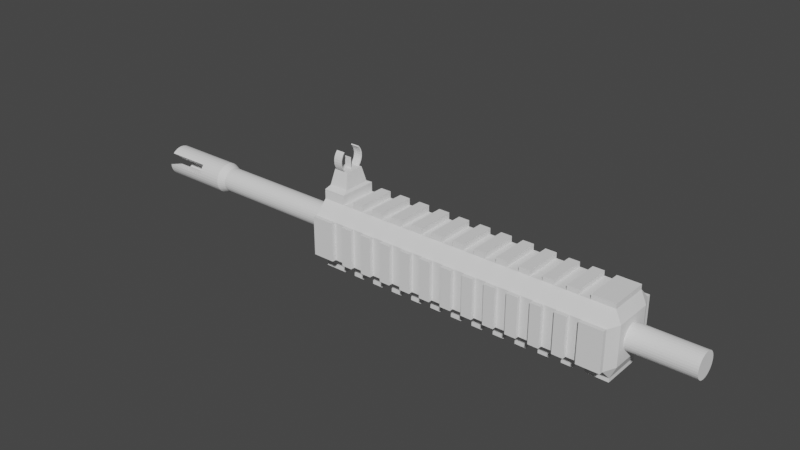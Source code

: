 # Source: M416.blend  (saved by Blender 2.93.21; exported with 4.5.12 LTS)
import bpy
from mathutils import Matrix  # noqa: F401  (used for matrix-valued properties, if any)

bpy.ops.wm.read_factory_settings(use_empty=True)
scene = bpy.context.scene
scene.name = 'Scene'

# ---- collections
col_collection = bpy.data.collections.new('Collection'); scene.collection.children.link(col_collection)

# ---- world
world_world = bpy.data.worlds.new('World'); scene.world = world_world
world_world.use_nodes = True; world_world.node_tree.nodes.clear()
_N = world_world.node_tree.nodes; _L = world_world.node_tree.links
n0 = _N.new('ShaderNodeOutputWorld'); n0.name = 'World Output'; n0.location = (300, 300)
n1 = _N.new('ShaderNodeBackground'); n1.name = 'Background'; n1.location = (10, 300)
n1.inputs[0].default_value = (0.05088, 0.05088, 0.05088, 1.0)
_L.new(n1.outputs[0], n0.inputs[0])
n0.is_active_output = True
world_world.color = (0.05088, 0.05088, 0.05088)
world_world.use_sun_shadow = False
world_world.sun_shadow_jitter_overblur = 0.0

# ---- meshes
me_cylinder = bpy.data.meshes.new('Cylinder')
me_cylinder.from_pydata([(0.0, 1.0, -1.0), (0.0, 1.0, 1.0), (0.1951, 0.9808, -1.0), (0.1951, 0.9808, 1.0), (0.3827, 0.9239, -1.0), (0.3827, 0.9239, 1.0), (0.5556, 0.8315, -1.0), (0.5556, 0.8315, 1.0), (0.7071, 0.7071, -1.0), (0.7071, 0.7071, 1.0), (0.8315, 0.5556, -1.0), (0.8315, 0.5556, 1.0), (0.9239, 0.3827, -1.0), (0.9239, 0.3827, 1.0), (0.9808, 0.1951, -1.0), (0.9808, 0.1951, 1.0), (1.0, -4.371e-08, -1.0), (1.0, -4.371e-08, 1.0), (0.9808, -0.1951, -1.0), (0.9808, -0.1951, 1.0), (0.9239, -0.3827, -1.0), (0.9239, -0.3827, 1.0), (0.8315, -0.5556, -1.0), (0.8315, -0.5556, 1.0), (0.7071, -0.7071, -1.0), (0.7071, -0.7071, 1.0), (0.5556, -0.8315, -1.0), (0.5556, -0.8315, 1.0), (0.3827, -0.9239, -1.0), (0.3827, -0.9239, 1.0), (0.1951, -0.9808, -1.0), (0.1951, -0.9808, 1.0), (-8.742e-08, -1.0, -1.0), (-8.742e-08, -1.0, 1.0), (-0.1951, -0.9808, -1.0), (-0.1951, -0.9808, 1.0), (-0.3827, -0.9239, -1.0), (-0.3827, -0.9239, 1.0), (-0.5556, -0.8315, -1.0), (-0.5556, -0.8315, 1.0), (-0.7071, -0.7071, -1.0), (-0.7071, -0.7071, 1.0), (-0.8315, -0.5556, -1.0), (-0.8315, -0.5556, 1.0), (-0.9239, -0.3827, -1.0), (-0.9239, -0.3827, 1.0), (-0.9808, -0.1951, -1.0), (-0.9808, -0.1951, 1.0), (-1.0, 1.192e-08, -1.0), (-1.0, 1.192e-08, 1.0), (-0.9808, 0.1951, -1.0), (-0.9808, 0.1951, 1.0), (-0.9239, 0.3827, -1.0), (-0.9239, 0.3827, 1.0), (-0.8315, 0.5556, -1.0), (-0.8315, 0.5556, 1.0), (-0.7071, 0.7071, -1.0), (-0.7071, 0.7071, 1.0), (-0.5556, 0.8315, -1.0), (-0.5556, 0.8315, 1.0), (-0.3827, 0.9239, -1.0), (-0.3827, 0.9239, 1.0), (-0.1951, 0.9808, -1.0), (-0.1951, 0.9808, 1.0), (3.634e-07, 1.251, -1.03), (0.2441, 1.227, -1.03), (0.4788, 1.156, -1.03), (0.6951, 1.04, -1.03), (0.8847, 0.8847, -1.03), (1.04, 0.6951, -1.03), (1.156, 0.4788, -1.03), (1.227, 0.2441, -1.03), (1.251, -6.149e-08, -1.03), (1.227, -0.2441, -1.03), (1.156, -0.4788, -1.03), (1.04, -0.6951, -1.03), (0.8847, -0.8847, -1.03), (0.6951, -1.04, -1.03), (0.4788, -1.156, -1.03), (0.2441, -1.227, -1.03), (2.541e-07, -1.251, -1.03), (-0.2441, -1.227, -1.03), (-0.4788, -1.156, -1.03), (-0.6951, -1.04, -1.03), (-0.8847, -0.8847, -1.03), (-1.04, -0.6951, -1.03), (-1.156, -0.4788, -1.03), (-1.227, -0.2441, -1.03), (-1.251, 8.115e-09, -1.03), (-1.227, 0.2441, -1.03), (-1.156, 0.4788, -1.03), (-1.04, 0.6951, -1.03), (-0.8847, 0.8847, -1.03), (-0.6951, 1.04, -1.03), (-0.4788, 1.156, -1.03), (-0.2441, 1.227, -1.03), (7.744e-07, 0.6086, -1.127), (0.1187, 0.5969, -1.127), (0.2329, 0.5623, -1.127), (0.3381, 0.506, -1.127), (0.4303, 0.4303, -1.127), (0.506, 0.3381, -1.127), (0.5623, 0.2329, -1.127), (0.5969, 0.1187, -1.127), (0.6086, -4.604e-08, -1.127), (0.5969, -0.1187, -1.127), (0.5623, -0.2329, -1.127), (0.506, -0.3381, -1.127), (0.4303, -0.4303, -1.127), (0.3381, -0.506, -1.127), (0.2329, -0.5623, -1.127), (0.1187, -0.5969, -1.127), (7.344e-07, -0.6086, -1.127), (-0.1187, -0.5969, -1.127), (-0.2329, -0.5623, -1.127), (-0.3381, -0.506, -1.127), (-0.4303, -0.4303, -1.127), (-0.506, -0.3381, -1.127), (-0.5622, -0.2329, -1.127), (-0.5969, -0.1187, -1.127), (-0.6086, -1.046e-08, -1.127), (-0.5969, 0.1187, -1.127), (-0.5622, 0.2329, -1.127), (-0.506, 0.3381, -1.127), (-0.4303, 0.4303, -1.127), (-0.3381, 0.506, -1.127), (-0.2329, 0.5623, -1.127), (-0.1187, 0.5969, -1.127), (9.499e-07, 1.251, -1.127), (0.2441, 1.227, -1.127), (0.4788, 1.156, -1.127), (0.6951, 1.04, -1.127), (0.8847, 0.8847, -1.127), (1.04, 0.6951, -1.127), (1.156, 0.4788, -1.127), (1.227, 0.2441, -1.127), (1.251, -6.149e-08, -1.127), (1.227, -0.2441, -1.127), (1.156, -0.4788, -1.127), (1.04, -0.6951, -1.127), (0.8847, -0.8847, -1.127), (0.6951, -1.04, -1.127), (0.4788, -1.156, -1.127), (0.2441, -1.227, -1.127), (8.405e-07, -1.251, -1.127), (-0.2441, -1.227, -1.127), (-0.4788, -1.156, -1.127), (-0.6951, -1.04, -1.127), (-0.8847, -0.8847, -1.127), (-1.04, -0.6951, -1.127), (-1.156, -0.4788, -1.127), (-1.227, -0.2441, -1.127), (-1.251, 8.115e-09, -1.127), (-1.227, 0.2441, -1.127), (-1.156, 0.4788, -1.127), (-1.04, 0.6951, -1.127), (-0.8847, 0.8847, -1.127), (-0.6951, 1.04, -1.127), (-0.4788, 1.156, -1.127), (-0.2441, 1.227, -1.127), (1.458e-06, 0.6086, -1.276), (0.1187, 0.5969, -1.276), (0.2329, 0.5622, -1.276), (0.3381, 0.506, -1.276), (0.4303, 0.4303, -1.276), (0.506, 0.3381, -1.276), (0.5623, 0.2329, -1.276), (0.5623, -0.2329, -1.276), (0.506, -0.3381, -1.276), (0.4303, -0.4303, -1.276), (0.3381, -0.506, -1.276), (0.2329, -0.5623, -1.276), (0.1187, -0.5969, -1.276), (1.418e-06, -0.6086, -1.276), (-0.4303, -0.4303, -1.276), (-0.506, -0.3381, -1.276), (-0.5622, -0.2329, -1.276), (-0.5969, -0.1187, -1.276), (-0.6086, -7.069e-07, -1.276), (-0.5969, 0.1187, -1.276), (-0.5622, 0.2329, -1.276), (-0.506, 0.3381, -1.276), (-0.4303, 0.4303, -1.276), (-0.1187, 0.5969, -1.276), (1.66e-06, 1.251, -1.305), (0.2441, 1.227, -1.305), (0.4788, 1.156, -1.305), (0.6951, 1.04, -1.305), (0.8847, 0.8847, -1.305), (1.04, 0.6951, -1.305), (1.156, 0.4788, -1.305), (1.156, -0.4788, -1.305), (1.04, -0.6951, -1.305), (0.8847, -0.8847, -1.305), (0.6951, -1.04, -1.305), (0.4788, -1.156, -1.305), (0.2441, -1.227, -1.305), (1.55e-06, -1.251, -1.305), (-0.8847, -0.8847, -1.305), (-1.04, -0.6951, -1.305), (-1.156, -0.4788, -1.305), (-1.227, -0.2441, -1.305), (-1.251, -6.883e-07, -1.305), (-1.227, 0.2441, -1.305), (-1.156, 0.4788, -1.305), (-1.04, 0.6951, -1.305), (-0.8847, 0.8847, -1.305), (-0.2441, 1.227, -1.305)], [], [(0, 1, 3, 2), (2, 3, 5, 4), (4, 5, 7, 6), (6, 7, 9, 8), (8, 9, 11, 10), (10, 11, 13, 12), (12, 13, 15, 14), (14, 15, 17, 16), (16, 17, 19, 18), (18, 19, 21, 20), (20, 21, 23, 22), (22, 23, 25, 24), (24, 25, 27, 26), (26, 27, 29, 28), (28, 29, 31, 30), (30, 31, 33, 32), (32, 33, 35, 34), (34, 35, 37, 36), (36, 37, 39, 38), (38, 39, 41, 40), (40, 41, 43, 42), (42, 43, 45, 44), (44, 45, 47, 46), (46, 47, 49, 48), (48, 49, 51, 50), (50, 51, 53, 52), (52, 53, 55, 54), (54, 55, 57, 56), (56, 57, 59, 58), (58, 59, 61, 60), (3, 1, 63, 61, 59, 57, 55, 53, 51, 49, 47, 45, 43, 41, 39, 37, 35, 33, 31, 29, 27, 25, 23, 21, 19, 17, 15, 13, 11, 9, 7, 5), (60, 61, 63, 62), (62, 63, 1, 0), (40, 42, 85, 84), (83, 84, 148, 147), (58, 60, 94, 93), (14, 16, 72, 71), (32, 34, 81, 80), (50, 52, 90, 89), (6, 8, 68, 67), (24, 26, 77, 76), (42, 44, 86, 85), (60, 62, 95, 94), (16, 18, 73, 72), (34, 36, 82, 81), (52, 54, 91, 90), (8, 10, 69, 68), (26, 28, 78, 77), (44, 46, 87, 86), (0, 2, 65, 64), (62, 0, 64, 95), (18, 20, 74, 73), (36, 38, 83, 82), (54, 56, 92, 91), (10, 12, 70, 69), (28, 30, 79, 78), (46, 48, 88, 87), (2, 4, 66, 65), (20, 22, 75, 74), (38, 40, 84, 83), (56, 58, 93, 92), (12, 14, 71, 70), (30, 32, 80, 79), (48, 50, 89, 88), (4, 6, 67, 66), (22, 24, 76, 75), (96, 97, 98, 99, 100, 101, 102, 103, 104, 105, 106, 107, 108, 109, 110, 111, 112, 113, 114, 115, 116, 117, 118, 119, 120, 121, 122, 123, 124, 125, 126, 127), (70, 71, 135, 134), (84, 85, 149, 148), (71, 72, 136, 135), (85, 86, 150, 149), (72, 73, 137, 136), (86, 87, 151, 150), (73, 74, 138, 137), (87, 88, 152, 151), (74, 75, 139, 138), (88, 89, 153, 152), (75, 76, 140, 139), (89, 90, 154, 153), (76, 77, 141, 140), (90, 91, 155, 154), (77, 78, 142, 141), (64, 65, 129, 128), (91, 92, 156, 155), (78, 79, 143, 142), (65, 66, 130, 129), (92, 93, 157, 156), (79, 80, 144, 143), (66, 67, 131, 130), (93, 94, 158, 157), (80, 81, 145, 144), (67, 68, 132, 131), (94, 95, 159, 158), (81, 82, 146, 145), (68, 69, 133, 132), (95, 64, 128, 159), (82, 83, 147, 146), (69, 70, 134, 133), (112, 111, 172, 173), (153, 154, 204, 203), (98, 97, 161, 162), (139, 140, 193, 192), (111, 110, 171, 172), (152, 153, 203, 202), (103, 102, 134, 135), (104, 103, 135, 136), (105, 104, 136, 137), (106, 105, 137, 138), (124, 123, 181, 182), (97, 96, 160, 161), (138, 139, 192, 191), (110, 109, 170, 171), (151, 152, 202, 201), (123, 122, 180, 181), (113, 112, 144, 145), (114, 113, 145, 146), (115, 114, 146, 147), (116, 115, 147, 148), (109, 108, 169, 170), (116, 148, 198, 174), (150, 151, 201, 200), (122, 121, 179, 180), (134, 102, 166, 190), (108, 107, 168, 169), (149, 150, 200, 199), (121, 120, 178, 179), (125, 124, 156, 157), (126, 125, 157, 158), (127, 126, 158, 159), (107, 106, 167, 168), (161, 160, 184, 185), (162, 161, 185, 186), (163, 162, 186, 187), (164, 163, 187, 188), (165, 164, 188, 189), (166, 165, 189, 190), (168, 167, 191, 192), (169, 168, 192, 193), (170, 169, 193, 194), (171, 170, 194, 195), (172, 171, 195, 196), (173, 172, 196, 197), (175, 174, 198, 199), (176, 175, 199, 200), (177, 176, 200, 201), (178, 177, 201, 202), (179, 178, 202, 203), (180, 179, 203, 204), (181, 180, 204, 205), (182, 181, 205, 206), (160, 183, 207, 184), (140, 141, 194, 193), (106, 138, 191, 167), (99, 98, 162, 163), (154, 155, 205, 204), (141, 142, 195, 194), (100, 99, 163, 164), (128, 129, 185, 184), (155, 156, 206, 205), (142, 143, 196, 195), (129, 130, 186, 185), (101, 100, 164, 165), (96, 127, 183, 160), (143, 144, 197, 196), (102, 101, 165, 166), (130, 131, 187, 186), (131, 132, 188, 187), (156, 124, 182, 206), (117, 116, 174, 175), (132, 133, 189, 188), (159, 128, 184, 207), (118, 117, 175, 176), (144, 112, 173, 197), (133, 134, 190, 189), (119, 118, 176, 177), (127, 159, 207, 183), (120, 119, 177, 178), (148, 149, 199, 198)])
_uv = me_cylinder.uv_layers.new(name='UVMap')
_uv.uv.foreach_set('vector', [1.0, 0.5, 1.0, 1.0, 0.9688, 1.0, 0.9688, 0.5, 0.9688, 0.5, 0.9688, 1.0, 0.9375, 1.0, 0.9375, 0.5, 0.9375, 0.5, 0.9375, 1.0, 0.9062, 1.0, 0.9062, 0.5, 0.9062, 0.5, 0.9062, 1.0, 0.875, 1.0, 0.875, 0.5, 0.875, 0.5, 0.875, 1.0, 0.8438, 1.0, 0.8438, 0.5, 0.8438, 0.5, 0.8438, 1.0, 0.8125, 1.0, 0.8125, 0.5, 0.8125, 0.5, 0.8125, 1.0, 0.7812, 1.0, 0.7812, 0.5, 0.7812, 0.5, 0.7812, 1.0, 0.75, 1.0, 0.75, 0.5, 0.75, 0.5, 0.75, 1.0, 0.7188, 1.0, 0.7188, 0.5, 0.7188, 0.5, 0.7188, 1.0, 0.6875, 1.0, 0.6875, 0.5, 0.6875, 0.5, 0.6875, 1.0, 0.6562, 1.0, 0.6562, 0.5, 0.6562, 0.5, 0.6562, 1.0, 0.625, 1.0, 0.625, 0.5, 0.625, 0.5, 0.625, 1.0, 0.5938, 1.0, 0.5938, 0.5, 0.5938, 0.5, 0.5938, 1.0, 0.5625, 1.0, 0.5625, 0.5, 0.5625, 0.5, 0.5625, 1.0, 0.5312, 1.0, 0.5312, 0.5, 0.5312, 0.5, 0.5312, 1.0, 0.5, 1.0, 0.5, 0.5, 0.5, 0.5, 0.5, 1.0, 0.4688, 1.0, 0.4688, 0.5, 0.4688, 0.5, 0.4688, 1.0, 0.4375, 1.0, 0.4375, 0.5, 0.4375, 0.5, 0.4375, 1.0, 0.4062, 1.0, 0.4062, 0.5, 0.4062, 0.5, 0.4062, 1.0, 0.375, 1.0, 0.375, 0.5, 0.375, 0.5, 0.375, 1.0, 0.3438, 1.0, 0.3438, 0.5, 0.3438, 0.5, 0.3438, 1.0, 0.3125, 1.0, 0.3125, 0.5, 0.3125, 0.5, 0.3125, 1.0, 0.2812, 1.0, 0.2812, 0.5, 0.2812, 0.5, 0.2812, 1.0, 0.25, 1.0, 0.25, 0.5, 0.25, 0.5, 0.25, 1.0, 0.2188, 1.0, 0.2188, 0.5, 0.2188, 0.5, 0.2188, 1.0, 0.1875, 1.0, 0.1875, 0.5, 0.1875, 0.5, 0.1875, 1.0, 0.1562, 1.0, 0.1562, 0.5, 0.1562, 0.5, 0.1562, 1.0, 0.125, 1.0, 0.125, 0.5, 0.125, 0.5, 0.125, 1.0, 0.09375, 1.0, 0.09375, 0.5, 0.09375, 0.5, 0.09375, 1.0, 0.0625, 1.0, 0.0625, 0.5, 0.2968, 0.4854, 0.25, 0.49, 0.2032, 0.4854, 0.1582, 0.4717, 0.1167, 0.4496, 0.08029, 0.4197, 0.05045, 0.3833, 0.02827, 0.3418, 0.01461, 0.2968, 0.01, 0.25, 0.01461, 0.2032, 0.02827, 0.1582, 0.05045, 0.1167, 0.08029, 0.08029, 0.1167, 0.05045, 0.1582, 0.02827, 0.2032, 0.01461, 0.25, 0.01, 0.2968, 0.01461, 0.3418, 0.02827, 0.3833, 0.05045, 0.4197, 0.08029, 0.4496, 0.1167, 0.4717, 0.1582, 0.4854, 0.2032, 0.49, 0.25, 0.4854, 0.2968, 0.4717, 0.3418, 0.4496, 0.3833, 0.4197, 0.4197, 0.3833, 0.4496, 0.3418, 0.4717, 0.0625, 0.5, 0.0625, 1.0, 0.03125, 1.0, 0.03125, 0.5, 0.03125, 0.5, 0.03125, 1.0, 0.0, 1.0, 0.0, 0.5, 0.375, 0.5, 0.3438, 0.5, 0.3438, 0.5, 0.375, 0.5, 0.4062, 0.5, 0.375, 0.5, 0.375, 0.5, 0.4062, 0.5, 0.09375, 0.5, 0.0625, 0.5, 0.0625, 0.5, 0.09375, 0.5, 0.7812, 0.5, 0.75, 0.5, 0.75, 0.5, 0.7812, 0.5, 0.5, 0.5, 0.4688, 0.5, 0.4688, 0.5, 0.5, 0.5, 0.2188, 0.5, 0.1875, 0.5, 0.1875, 0.5, 0.2188, 0.5, 0.9062, 0.5, 0.875, 0.5, 0.875, 0.5, 0.9062, 0.5, 0.625, 0.5, 0.5938, 0.5, 0.5938, 0.5, 0.625, 0.5, 0.3438, 0.5, 0.3125, 0.5, 0.3125, 0.5, 0.3438, 0.5, 0.0625, 0.5, 0.03125, 0.5, 0.03125, 0.5, 0.0625, 0.5, 0.75, 0.5, 0.7188, 0.5, 0.7188, 0.5, 0.75, 0.5, 0.4688, 0.5, 0.4375, 0.5, 0.4375, 0.5, 0.4688, 0.5, 0.1875, 0.5, 0.1562, 0.5, 0.1562, 0.5, 0.1875, 0.5, 0.875, 0.5, 0.8438, 0.5, 0.8438, 0.5, 0.875, 0.5, 0.5938, 0.5, 0.5625, 0.5, 0.5625, 0.5, 0.5938, 0.5, 0.3125, 0.5, 0.2812, 0.5, 0.2812, 0.5, 0.3125, 0.5, 1.0, 0.5, 0.9688, 0.5, 0.9688, 0.5, 1.0, 0.5, 0.03125, 0.5, 0.0, 0.5, 0.0, 0.5, 0.03125, 0.5, 0.7188, 0.5, 0.6875, 0.5, 0.6875, 0.5, 0.7188, 0.5, 0.4375, 0.5, 0.4062, 0.5, 0.4062, 0.5, 0.4375, 0.5, 0.1562, 0.5, 0.125, 0.5, 0.125, 0.5, 0.1562, 0.5, 0.8438, 0.5, 0.8125, 0.5, 0.8125, 0.5, 0.8438, 0.5, 0.5625, 0.5, 0.5312, 0.5, 0.5312, 0.5, 0.5625, 0.5, 0.2812, 0.5, 0.25, 0.5, 0.25, 0.5, 0.2812, 0.5, 0.9688, 0.5, 0.9375, 0.5, 0.9375, 0.5, 0.9688, 0.5, 0.6875, 0.5, 0.6562, 0.5, 0.6562, 0.5, 0.6875, 0.5, 0.4062, 0.5, 0.375, 0.5, 0.375, 0.5, 0.4062, 0.5, 0.125, 0.5, 0.09375, 0.5, 0.09375, 0.5, 0.125, 0.5, 0.8125, 0.5, 0.7812, 0.5, 0.7812, 0.5, 0.8125, 0.5, 0.5312, 0.5, 0.5, 0.5, 0.5, 0.5, 0.5312, 0.5, 0.25, 0.5, 0.2188, 0.5, 0.2188, 0.5, 0.25, 0.5, 0.9375, 0.5, 0.9062, 0.5, 0.9062, 0.5, 0.9375, 0.5, 0.6562, 0.5, 0.625, 0.5, 0.625, 0.5, 0.6562, 0.5, 0.75, 0.4661, 0.7922, 0.462, 0.8327, 0.4497, 0.8701, 0.4297, 0.9028, 0.4028, 0.9297, 0.3701, 0.9497, 0.3327, 0.962, 0.2922, 0.9661, 0.25, 0.962, 0.2078, 0.9497, 0.1673, 0.9297, 0.1299, 0.9028, 0.09717, 0.8701, 0.07029, 0.8327, 0.05032, 0.7922, 0.03802, 0.75, 0.03386, 0.7078, 0.03802, 0.6673, 0.05032, 0.6299, 0.07029, 0.5972, 0.09717, 0.5703, 0.1299, 0.5503, 0.1673, 0.538, 0.2078, 0.5339, 0.25, 0.538, 0.2922, 0.5503, 0.3327, 0.5703, 0.3701, 0.5972, 0.4028, 0.6299, 0.4297, 0.6673, 0.4497, 0.7078, 0.462, 0.8125, 0.5, 0.7812, 0.5, 0.7812, 0.5, 0.8125, 0.5, 0.375, 0.5, 0.3438, 0.5, 0.3438, 0.5, 0.375, 0.5, 0.7812, 0.5, 0.75, 0.5, 0.75, 0.5, 0.7812, 0.5, 0.3438, 0.5, 0.3125, 0.5, 0.3125, 0.5, 0.3438, 0.5, 0.75, 0.5, 0.7188, 0.5, 0.7188, 0.5, 0.75, 0.5, 0.3125, 0.5, 0.2812, 0.5, 0.2812, 0.5, 0.3125, 0.5, 0.7188, 0.5, 0.6875, 0.5, 0.6875, 0.5, 0.7188, 0.5, 0.2812, 0.5, 0.25, 0.5, 0.25, 0.5, 0.2812, 0.5, 0.6875, 0.5, 0.6562, 0.5, 0.6562, 0.5, 0.6875, 0.5, 0.25, 0.5, 0.2188, 0.5, 0.2188, 0.5, 0.25, 0.5, 0.6562, 0.5, 0.625, 0.5, 0.625, 0.5, 0.6562, 0.5, 0.2188, 0.5, 0.1875, 0.5, 0.1875, 0.5, 0.2188, 0.5, 0.625, 0.5, 0.5938, 0.5, 0.5938, 0.5, 0.625, 0.5, 0.1875, 0.5, 0.1562, 0.5, 0.1562, 0.5, 0.1875, 0.5, 0.5938, 0.5, 0.5625, 0.5, 0.5625, 0.5, 0.5938, 0.5, 1.0, 0.5, 0.9688, 0.5, 0.9688, 0.5, 1.0, 0.5, 0.1562, 0.5, 0.125, 0.5, 0.125, 0.5, 0.1562, 0.5, 0.5625, 0.5, 0.5312, 0.5, 0.5312, 0.5, 0.5625, 0.5, 0.9688, 0.5, 0.9375, 0.5, 0.9375, 0.5, 0.9688, 0.5, 0.125, 0.5, 0.09375, 0.5, 0.09375, 0.5, 0.125, 0.5, 0.5312, 0.5, 0.5, 0.5, 0.5, 0.5, 0.5312, 0.5, 0.9375, 0.5, 0.9062, 0.5, 0.9062, 0.5, 0.9375, 0.5, 0.09375, 0.5, 0.0625, 0.5, 0.0625, 0.5, 0.09375, 0.5, 0.5, 0.5, 0.4688, 0.5, 0.4688, 0.5, 0.5, 0.5, 0.9062, 0.5, 0.875, 0.5, 0.875, 0.5, 0.9062, 0.5, 0.0625, 0.5, 0.03125, 0.5, 0.03125, 0.5, 0.0625, 0.5, 0.4688, 0.5, 0.4375, 0.5, 0.4375, 0.5, 0.4688, 0.5, 0.875, 0.5, 0.8438, 0.5, 0.8438, 0.5, 0.875, 0.5, 0.03125, 0.5, 0.0, 0.5, 0.0, 0.5, 0.03125, 0.5, 0.4375, 0.5, 0.4062, 0.5, 0.4062, 0.5, 0.4375, 0.5, 0.8438, 0.5, 0.8125, 0.5, 0.8125, 0.5, 0.8438, 0.5, 0.75, 0.03386, 0.7922, 0.03802, 0.7922, 0.03802, 0.75, 0.03386, 0.2188, 0.5, 0.1875, 0.5, 0.1875, 0.5, 0.2188, 0.5, 0.8327, 0.4497, 0.7922, 0.462, 0.7922, 0.462, 0.8327, 0.4497, 0.6562, 0.5, 0.625, 0.5, 0.625, 0.5, 0.6562, 0.5, 0.7922, 0.03802, 0.8327, 0.05032, 0.8327, 0.05032, 0.7922, 0.03802, 0.25, 0.5, 0.2188, 0.5, 0.2188, 0.5, 0.25, 0.5, 0.962, 0.2922, 0.9497, 0.3327, 0.9717, 0.3418, 0.9854, 0.2968, 0.9661, 0.25, 0.962, 0.2922, 0.9854, 0.2968, 0.99, 0.25, 0.962, 0.2078, 0.9661, 0.25, 0.99, 0.25, 0.9854, 0.2032, 0.9497, 0.1673, 0.962, 0.2078, 0.9854, 0.2032, 0.9717, 0.1582, 0.5972, 0.4028, 0.5703, 0.3701, 0.5703, 0.3701, 0.5972, 0.4028, 0.7922, 0.462, 0.75, 0.4661, 0.75, 0.4661, 0.7922, 0.462, 0.6875, 0.5, 0.6562, 0.5, 0.6562, 0.5, 0.6875, 0.5, 0.8327, 0.05032, 0.8701, 0.07029, 0.8701, 0.07029, 0.8327, 0.05032, 0.2812, 0.5, 0.25, 0.5, 0.25, 0.5, 0.2812, 0.5, 0.5703, 0.3701, 0.5503, 0.3327, 0.5503, 0.3327, 0.5703, 0.3701, 0.7078, 0.03802, 0.75, 0.03386, 0.75, 0.01, 0.7032, 0.01461, 0.6673, 0.05032, 0.7078, 0.03802, 0.7032, 0.01461, 0.6582, 0.02827, 0.6299, 0.07029, 0.6673, 0.05032, 0.6582, 0.02827, 0.6167, 0.05045, 0.5972, 0.09717, 0.6299, 0.07029, 0.6167, 0.05045, 0.5803, 0.08029, 0.8701, 0.07029, 0.9028, 0.09717, 0.9028, 0.09717, 0.8701, 0.07029, 0.5972, 0.09717, 0.5803, 0.08029, 0.5803, 0.08029, 0.5972, 0.09717, 0.3125, 0.5, 0.2812, 0.5, 0.2812, 0.5, 0.3125, 0.5, 0.5503, 0.3327, 0.538, 0.2922, 0.538, 0.2922, 0.5503, 0.3327, 0.9717, 0.3418, 0.9497, 0.3327, 0.9497, 0.3327, 0.9717, 0.3418, 0.9028, 0.09717, 0.9297, 0.1299, 0.9297, 0.1299, 0.9028, 0.09717, 0.3438, 0.5, 0.3125, 0.5, 0.3125, 0.5, 0.3438, 0.5, 0.538, 0.2922, 0.5339, 0.25, 0.5339, 0.25, 0.538, 0.2922, 0.6299, 0.4297, 0.5972, 0.4028, 0.5803, 0.4197, 0.6167, 0.4496, 0.6673, 0.4497, 0.6299, 0.4297, 0.6167, 0.4496, 0.6582, 0.4717, 0.7078, 0.462, 0.6673, 0.4497, 0.6582, 0.4717, 0.7032, 0.4854, 0.9297, 0.1299, 0.9497, 0.1673, 0.9497, 0.1673, 0.9297, 0.1299, 0.7922, 0.462, 0.75, 0.4661, 0.75, 0.49, 0.7968, 0.4854, 0.8327, 0.4497, 0.7922, 0.462, 0.7968, 0.4854, 0.8418, 0.4717, 0.8701, 0.4297, 0.8327, 0.4497, 0.8418, 0.4717, 0.8833, 0.4496, 0.9028, 0.4028, 0.8701, 0.4297, 0.8833, 0.4496, 0.9197, 0.4197, 0.9297, 0.3701, 0.9028, 0.4028, 0.9197, 0.4197, 0.9496, 0.3833, 0.9497, 0.3327, 0.9297, 0.3701, 0.9496, 0.3833, 0.9717, 0.3418, 0.9297, 0.1299, 0.9497, 0.1673, 0.9717, 0.1582, 0.9496, 0.1167, 0.9028, 0.09717, 0.9297, 0.1299, 0.9496, 0.1167, 0.9197, 0.08029, 0.8701, 0.07029, 0.9028, 0.09717, 0.9197, 0.08029, 0.8833, 0.05045, 0.8327, 0.05032, 0.8701, 0.07029, 0.8833, 0.05045, 0.8418, 0.02827, 0.7922, 0.03802, 0.8327, 0.05032, 0.8418, 0.02827, 0.7968, 0.01461, 0.75, 0.03386, 0.7922, 0.03802, 0.7968, 0.01461, 0.75, 0.01, 0.5703, 0.1299, 0.5972, 0.09717, 0.5803, 0.08029, 0.5504, 0.1167, 0.5503, 0.1673, 0.5703, 0.1299, 0.5504, 0.1167, 0.5283, 0.1582, 0.538, 0.2078, 0.5503, 0.1673, 0.5283, 0.1582, 0.5146, 0.2032, 0.5339, 0.25, 0.538, 0.2078, 0.5146, 0.2032, 0.51, 0.25, 0.538, 0.2922, 0.5339, 0.25, 0.51, 0.25, 0.5146, 0.2968, 0.5503, 0.3327, 0.538, 0.2922, 0.5146, 0.2968, 0.5283, 0.3418, 0.5703, 0.3701, 0.5503, 0.3327, 0.5283, 0.3418, 0.5504, 0.3833, 0.5972, 0.4028, 0.5703, 0.3701, 0.5504, 0.3833, 0.5803, 0.4197, 0.75, 0.4661, 0.7078, 0.462, 0.7032, 0.4854, 0.75, 0.49, 0.625, 0.5, 0.5938, 0.5, 0.5938, 0.5, 0.625, 0.5, 0.9497, 0.1673, 0.9717, 0.1582, 0.9717, 0.1582, 0.9497, 0.1673, 0.8701, 0.4297, 0.8327, 0.4497, 0.8327, 0.4497, 0.8701, 0.4297, 0.1875, 0.5, 0.1562, 0.5, 0.1562, 0.5, 0.1875, 0.5, 0.5938, 0.5, 0.5625, 0.5, 0.5625, 0.5, 0.5938, 0.5, 0.9028, 0.4028, 0.8701, 0.4297, 0.8701, 0.4297, 0.9028, 0.4028, 1.0, 0.5, 0.9688, 0.5, 0.9688, 0.5, 1.0, 0.5, 0.1562, 0.5, 0.125, 0.5, 0.125, 0.5, 0.1562, 0.5, 0.5625, 0.5, 0.5312, 0.5, 0.5312, 0.5, 0.5625, 0.5, 0.9688, 0.5, 0.9375, 0.5, 0.9375, 0.5, 0.9688, 0.5, 0.9297, 0.3701, 0.9028, 0.4028, 0.9028, 0.4028, 0.9297, 0.3701, 0.75, 0.4661, 0.7078, 0.462, 0.7078, 0.462, 0.75, 0.4661, 0.5312, 0.5, 0.5, 0.5, 0.5, 0.5, 0.5312, 0.5, 0.9497, 0.3327, 0.9297, 0.3701, 0.9297, 0.3701, 0.9497, 0.3327, 0.9375, 0.5, 0.9062, 0.5, 0.9062, 0.5, 0.9375, 0.5, 0.9062, 0.5, 0.875, 0.5, 0.875, 0.5, 0.9062, 0.5, 0.5803, 0.4197, 0.5972, 0.4028, 0.5972, 0.4028, 0.5803, 0.4197, 0.5703, 0.1299, 0.5972, 0.09717, 0.5972, 0.09717, 0.5703, 0.1299, 0.875, 0.5, 0.8438, 0.5, 0.8438, 0.5, 0.875, 0.5, 0.03125, 0.5, 0.0, 0.5, 0.0, 0.5, 0.03125, 0.5, 0.5503, 0.1673, 0.5703, 0.1299, 0.5703, 0.1299, 0.5503, 0.1673, 0.75, 0.01, 0.75, 0.03386, 0.75, 0.03386, 0.75, 0.01, 0.8438, 0.5, 0.8125, 0.5, 0.8125, 0.5, 0.8438, 0.5, 0.538, 0.2078, 0.5503, 0.1673, 0.5503, 0.1673, 0.538, 0.2078, 0.7078, 0.462, 0.7032, 0.4854, 0.7032, 0.4854, 0.7078, 0.462, 0.5339, 0.25, 0.538, 0.2078, 0.538, 0.2078, 0.5339, 0.25, 0.375, 0.5, 0.3438, 0.5, 0.3438, 0.5, 0.375, 0.5])
me_cylinder.use_remesh_fix_poles = True
me_cylinder.use_remesh_preserve_attributes = False
me_cylinder.update()
me_cube_002 = bpy.data.meshes.new('Cube.002')
me_cube_002.from_pydata([(-0.9743, -0.6107, -1.0), (-0.1957, -0.6107, -1.0), (-0.1957, -1.0, -0.6107), (-0.9743, -1.0, -0.6107), (-0.9743, -1.0, 0.6107), (-0.1957, -1.0, 0.6107), (-0.1957, -0.6107, 1.0), (-0.9743, -0.6107, 1.0), (-0.9743, 0.6107, -1.0), (-0.9743, 1.0, -0.6107), (-0.1957, 1.0, -0.6107), (-0.1957, 0.6107, -1.0), (-0.9743, 0.6107, 1.0), (-0.1957, 0.6107, 1.0), (-0.1957, 1.0, 0.6107), (-0.9743, 1.0, 0.6107), (1.389, -0.6107, -1.0), (1.389, -1.0, -0.6107), (0.6107, -1.0, -0.6107), (0.6107, -0.6107, -1.0), (1.389, -0.6107, 1.0), (0.6107, -0.6107, 1.0), (0.6107, -1.0, 0.6107), (1.389, -1.0, 0.6107), (0.6107, 0.6107, -1.0), (0.6107, 1.0, -0.6107), (1.389, 1.0, -0.6107), (1.389, 0.6107, -1.0), (0.6107, 0.6107, 1.0), (1.389, 0.6107, 1.0), (1.389, 1.0, 0.6107), (0.6107, 1.0, 0.6107), (-2.557, -0.6107, -1.0), (-1.778, -0.6107, -1.0), (-1.778, -1.0, -0.6107), (-2.557, -1.0, -0.6107), (-2.557, -1.0, 0.6107), (-1.778, -1.0, 0.6107), (-1.778, -0.6107, 1.0), (-2.557, -0.6107, 1.0), (-2.557, 0.6107, -1.0), (-2.557, 1.0, -0.6107), (-1.778, 1.0, -0.6107), (-1.778, 0.6107, -1.0), (-2.557, 0.6107, 1.0), (-1.778, 0.6107, 1.0), (-1.778, 1.0, 0.6107), (-2.557, 1.0, 0.6107), (-4.165, -0.6107, -1.0), (-3.386, -0.6107, -1.0), (-3.386, -1.0, -0.6107), (-4.165, -1.0, -0.6107), (-4.165, -1.0, 0.6107), (-3.386, -1.0, 0.6107), (-3.386, -0.6107, 1.0), (-4.165, -0.6107, 1.0), (-4.165, 0.6107, -1.0), (-4.165, 1.0, -0.6107), (-3.386, 1.0, -0.6107), (-3.386, 0.6107, -1.0), (-4.165, 0.6107, 1.0), (-3.386, 0.6107, 1.0), (-3.386, 1.0, 0.6107), (-4.165, 1.0, 0.6107), (-5.721, -0.6107, -1.0), (-4.942, -0.6107, -1.0), (-4.942, -1.0, -0.6107), (-5.721, -1.0, -0.6107), (-5.721, -1.0, 0.6107), (-4.942, -1.0, 0.6107), (-4.942, -0.6107, 1.0), (-5.721, -0.6107, 1.0), (-5.721, 0.6107, -1.0), (-5.721, 1.0, -0.6107), (-4.942, 1.0, -0.6107), (-4.942, 0.6107, -1.0), (-5.721, 0.6107, 1.0), (-4.942, 0.6107, 1.0), (-4.942, 1.0, 0.6107), (-5.721, 1.0, 0.6107), (-7.329, -0.6107, -1.0), (-6.55, -0.6107, -1.0), (-6.55, -1.0, -0.6107), (-7.329, -1.0, -0.6107), (-7.329, -1.0, 0.6107), (-6.55, -1.0, 0.6107), (-6.55, -0.6107, 1.0), (-7.329, -0.6107, 1.0), (-7.329, 0.6107, -1.0), (-7.329, 1.0, -0.6107), (-6.55, 1.0, -0.6107), (-6.55, 0.6107, -1.0), (-7.329, 0.6107, 1.0), (-6.55, 0.6107, 1.0), (-6.55, 1.0, 0.6107), (-7.329, 1.0, 0.6107), (-8.911, -0.6107, -1.0), (-8.133, -0.6107, -1.0), (-8.133, -1.0, -0.6107), (-8.911, -1.0, -0.6107), (-8.911, -1.0, 0.6107), (-8.133, -1.0, 0.6107), (-8.133, -0.6107, 1.0), (-8.911, -0.6107, 1.0), (-8.911, 0.6107, -1.0), (-8.911, 1.0, -0.6107), (-8.133, 1.0, -0.6107), (-8.133, 0.6107, -1.0), (-8.911, 0.6107, 1.0), (-8.133, 0.6107, 1.0), (-8.133, 1.0, 0.6107), (-8.911, 1.0, 0.6107), (-10.52, -0.6107, -1.0), (-9.741, -0.6107, -1.0), (-9.741, -1.0, -0.6107), (-10.52, -1.0, -0.6107), (-10.52, -1.0, 0.6107), (-9.741, -1.0, 0.6107), (-9.741, -0.6107, 1.0), (-10.52, -0.6107, 1.0), (-10.52, 0.6107, -1.0), (-10.52, 1.0, -0.6107), (-9.741, 1.0, -0.6107), (-9.741, 0.6107, -1.0), (-10.52, 0.6107, 1.0), (-9.741, 0.6107, 1.0), (-9.741, 1.0, 0.6107), (-10.52, 1.0, 0.6107), (-12.13, -0.6107, -1.0), (-11.35, -0.6107, -1.0), (-11.35, -1.0, -0.6107), (-12.13, -1.0, -0.6107), (-12.13, -1.0, 0.6107), (-11.35, -1.0, 0.6107), (-11.35, -0.6107, 1.0), (-12.13, -0.6107, 1.0), (-12.13, 0.6107, -1.0), (-12.13, 1.0, -0.6107), (-11.35, 1.0, -0.6107), (-11.35, 0.6107, -1.0), (-12.13, 0.6107, 1.0), (-11.35, 0.6107, 1.0), (-11.35, 1.0, 0.6107), (-12.13, 1.0, 0.6107), (-12.94, -0.6107, -1.0), (-12.94, -1.0, -0.6107), (-13.07, -0.6107, -0.6107), (-12.94, -1.0, 0.6107), (-12.94, -0.6107, 1.0), (-13.07, -0.6107, 0.6107), (-12.94, 0.6107, -1.0), (-13.07, 0.6107, -0.6107), (-12.94, 1.0, -0.6107), (-12.94, 0.6107, 1.0), (-12.94, 1.0, 0.6107), (-13.07, 0.6107, 0.6107), (2.983, -0.6107, -1.0), (2.983, -1.0, -0.6107), (2.204, -1.0, -0.6107), (2.204, -0.6107, -1.0), (2.983, -0.6107, 1.0), (2.204, -0.6107, 1.0), (2.204, -1.0, 0.6107), (2.983, -1.0, 0.6107), (2.983, 1.0, -0.6107), (2.983, 0.6107, -1.0), (2.204, 0.6107, -1.0), (2.204, 1.0, -0.6107), (2.983, 1.0, 0.6107), (2.204, 1.0, 0.6107), (2.204, 0.6107, 1.0), (2.983, 0.6107, 1.0), (6.2, -0.6107, -1.0), (6.2, -1.0, -0.6107), (5.421, -1.0, -0.6107), (5.421, -0.6107, -1.0), (6.2, -0.6107, 1.0), (5.421, -0.6107, 1.0), (5.421, -1.0, 0.6107), (6.2, -1.0, 0.6107), (6.2, 1.0, -0.6107), (6.2, 0.6107, -1.0), (5.421, 0.6107, -1.0), (5.421, 1.0, -0.6107), (6.2, 1.0, 0.6107), (5.421, 1.0, 0.6107), (5.421, 0.6107, 1.0), (6.2, 0.6107, 1.0), (7.763, -0.6107, -1.0), (7.763, -1.0, -0.6107), (6.984, -1.0, -0.6107), (6.984, -0.6107, -1.0), (7.763, -0.6107, 1.0), (6.984, -0.6107, 1.0), (6.984, -1.0, 0.6107), (7.763, -1.0, 0.6107), (7.763, 1.0, -0.6107), (7.763, 0.6107, -1.0), (6.984, 0.6107, -1.0), (6.984, 1.0, -0.6107), (7.763, 1.0, 0.6107), (6.984, 1.0, 0.6107), (6.984, 0.6107, 1.0), (7.763, 0.6107, 1.0), (8.578, -0.6107, -1.0), (8.967, -0.6107, -0.6107), (8.578, -1.0, -0.6107), (8.578, -0.6107, 1.0), (8.578, -1.0, 0.6107), (8.967, -0.6107, 0.6107), (8.578, 1.0, -0.6107), (8.967, 0.6107, -0.6107), (8.578, 0.6107, -1.0), (8.578, 1.0, 0.6107), (8.578, 0.6107, 1.0), (8.967, 0.6107, 0.6107), (8.913, -0.6107, -0.6107), (8.913, -0.6107, 0.6107), (8.913, 0.6107, -0.6107), (8.913, 0.6107, 0.6107), (5.421, -0.6107, 1.0), (4.571, -0.9979, -0.6141), (4.571, -0.6086, -1.003), (4.571, -0.6086, 0.9966), (4.571, -0.9979, 0.6073), (4.571, 0.6127, -1.003), (4.571, 1.002, -0.6141), (4.571, 1.002, 0.6073), (4.571, 0.6127, 0.9966), (4.571, -0.6086, 0.9966), (3.819, -0.9958, -0.6175), (3.819, -0.6065, -1.007), (3.819, -0.6065, 0.9931), (3.819, -0.9958, 0.6038), (3.819, 0.6148, -1.007), (3.819, 1.004, -0.6175), (3.819, 1.004, 0.6038), (3.819, 0.6148, 0.9931), (3.819, -0.6065, 0.9931), (7.763, -0.6107, 1.145), (6.984, -0.6107, 1.145), (6.984, 0.6107, 1.145), (7.763, 0.6107, 1.145), (8.578, -0.6107, 1.145), (8.578, 0.6107, 1.145), (6.2, -0.6107, 1.149), (5.421, -0.6107, 1.149), (5.421, 0.6107, 1.149), (6.2, 0.6107, 1.149), (5.421, -0.6107, 1.149), (4.567, -0.6086, 1.146), (4.567, 0.6127, 1.146), (4.567, -0.6086, 1.146), (3.815, -0.6065, 1.142), (3.815, 0.6148, 1.142), (3.815, -0.6065, 1.142), (2.983, -0.6107, 1.168), (2.204, -0.6107, 1.168), (2.204, 0.6107, 1.168), (2.983, 0.6107, 1.168), (1.389, -0.6107, 1.177), (0.6107, -0.6107, 1.177), (0.6107, 0.6107, 1.177), (1.389, 0.6107, 1.177), (-0.1957, 0.6107, 1.177), (-0.9743, 0.6107, 1.177), (-0.9743, -0.6107, 1.177), (-0.1957, -0.6107, 1.177), (-1.778, -0.6107, 1.187), (-2.557, -0.6107, 1.187), (-2.557, 0.6107, 1.187), (-1.778, 0.6107, 1.187), (-3.386, -0.6107, 1.187), (-4.165, -0.6107, 1.187), (-4.165, 0.6107, 1.187), (-3.386, 0.6107, 1.187), (-4.942, -0.6107, 1.205), (-5.721, -0.6107, 1.205), (-5.721, 0.6107, 1.205), (-4.942, 0.6107, 1.205), (-6.55, -0.6107, 1.205), (-7.329, -0.6107, 1.205), (-7.329, 0.6107, 1.205), (-6.55, 0.6107, 1.205), (-8.133, -0.6107, 1.205), (-8.911, -0.6107, 1.205), (-8.911, 0.6107, 1.205), (-8.133, 0.6107, 1.205), (-9.741, -0.6107, 1.205), (-10.52, -0.6107, 1.205), (-10.52, 0.6107, 1.205), (-9.741, 0.6107, 1.205), (-11.35, -0.6107, 1.215), (-12.13, -0.6107, 1.215), (-12.13, 0.6107, 1.215), (-11.35, 0.6107, 1.215), (-12.94, -0.6107, 1.215), (-12.94, 0.6107, 1.215), (-12.94, -0.6079, 1.214), (-12.94, 0.6079, 1.214), (-11.35, -0.6079, 1.214), (-11.35, 0.6079, 1.214), (-12.83, -0.4281, 1.383), (-12.94, -0.6079, 1.297), (-12.83, 0.4281, 1.383), (-12.94, 0.6079, 1.297), (-11.46, -0.4281, 1.383), (-11.35, -0.6079, 1.297), (-11.46, 0.4281, 1.383), (-11.35, 0.6079, 1.297), (-12.39, -0.007249, 1.859), (-12.39, 0.007249, 1.859), (-11.91, -0.007249, 1.859), (-11.91, 0.007249, 1.859), (-11.61, 0.08755, 1.752), (-11.61, 0.1717, 1.778), (-11.83, 0.4296, 2.165), (-11.83, 0.4213, 2.081), (-11.83, 0.3969, 2.0), (-11.83, 0.3572, 1.926), (-11.83, 0.3038, 1.861), (-11.83, 0.2387, 1.808), (-11.83, 0.1644, 1.768), (-11.83, 0.08381, 1.743), (-11.83, 4.241e-08, 1.735), (-11.83, -0.08381, 1.743), (-11.83, -0.1644, 1.768), (-11.83, -0.2387, 1.808), (-11.83, -0.3038, 1.861), (-11.83, -0.3572, 1.926), (-11.83, -0.3969, 2.0), (-11.83, -0.4213, 2.081), (-11.83, -0.4296, 2.165), (-11.83, -0.4213, 2.249), (-11.83, -0.3969, 2.329), (-11.83, -0.3572, 2.403), (-11.83, -0.3038, 2.469), (-11.83, 0.3038, 2.469), (-11.83, 0.3572, 2.403), (-11.83, 0.3969, 2.329), (-11.83, 0.4213, 2.249), (-12.46, 0.4296, 2.165), (-12.46, 0.4213, 2.081), (-12.46, 0.3969, 2.0), (-12.46, 0.3572, 1.926), (-12.46, 0.3038, 1.861), (-12.46, 0.2387, 1.808), (-12.46, 0.1644, 1.768), (-12.46, 0.08381, 1.743), (-12.46, 4.241e-08, 1.735), (-12.46, -0.08381, 1.743), (-12.46, -0.1644, 1.768), (-12.46, -0.2387, 1.808), (-12.46, -0.3038, 1.861), (-12.46, -0.3572, 1.926), (-12.46, -0.3969, 2.0), (-12.46, -0.4213, 2.081), (-12.46, -0.4296, 2.165), (-12.46, -0.4213, 2.249), (-12.46, -0.3969, 2.329), (-12.46, -0.3572, 2.403), (-12.46, -0.3038, 2.469), (-12.46, 0.3038, 2.469), (-12.46, 0.3572, 2.403), (-12.46, 0.3969, 2.329), (-12.46, 0.4213, 2.249), (-11.83, 0.4213, 2.081), (-11.83, 0.4296, 2.165), (-11.83, 0.3969, 2.0), (-11.83, 0.3572, 1.926), (-11.83, 0.3038, 1.861), (-11.83, 0.2387, 1.808), (-11.83, 0.1644, 1.768), (-11.83, 0.08381, 1.743), (-11.83, 4.241e-08, 1.735), (-11.83, -0.08381, 1.743), (-11.83, -0.1644, 1.768), (-11.83, -0.2387, 1.808), (-11.83, -0.3038, 1.861), (-11.83, -0.3572, 1.926), (-11.83, -0.3969, 2.0), (-11.83, -0.4213, 2.081), (-11.83, -0.4296, 2.165), (-11.83, -0.4213, 2.249), (-11.83, -0.3969, 2.329), (-11.83, -0.3572, 2.403), (-11.83, -0.3038, 2.469), (-11.83, 0.3038, 2.469), (-11.83, 0.3572, 2.403), (-11.83, 0.3969, 2.329), (-11.83, 0.4213, 2.249), (-12.46, 0.4213, 2.081), (-12.46, 0.4296, 2.165), (-12.46, 0.3969, 2.0), (-12.46, 0.3572, 1.926), (-12.46, 0.3038, 1.861), (-12.46, 0.2387, 1.808), (-12.46, 0.1644, 1.768), (-12.46, 0.08381, 1.743), (-12.46, 4.241e-08, 1.735), (-12.46, -0.08381, 1.743), (-12.46, -0.1644, 1.768), (-12.46, -0.2387, 1.808), (-12.46, -0.3038, 1.861), (-12.46, -0.3572, 1.926), (-12.46, -0.3969, 2.0), (-12.46, -0.4213, 2.081), (-12.46, -0.4296, 2.165), (-12.46, -0.4213, 2.249), (-12.46, -0.3969, 2.329), (-12.46, -0.3572, 2.403), (-12.46, -0.3038, 2.469), (-12.46, 0.3038, 2.469), (-12.46, 0.3572, 2.403), (-12.46, 0.3969, 2.329), (-12.46, 0.4213, 2.249), (-11.85, 0.3899, 2.087), (-11.85, 0.3975, 2.165), (-11.85, 0.3673, 2.013), (-11.85, 0.3305, 1.944), (-11.85, 0.2811, 1.884), (-11.85, 0.2209, 1.834), (-11.85, 0.1521, 1.797), (-11.85, 0.07755, 1.775), (-11.85, 3.896e-08, 1.767), (-11.85, -0.07755, 1.775), (-11.85, -0.1521, 1.797), (-11.85, -0.2209, 1.834), (-11.85, -0.2811, 1.884), (-11.85, -0.3305, 1.944), (-11.85, -0.3673, 2.013), (-11.85, -0.3899, 2.087), (-11.85, -0.3975, 2.165), (-11.85, -0.3899, 2.242), (-11.85, -0.3673, 2.317), (-11.85, -0.3305, 2.386), (-11.85, -0.2811, 2.446), (-11.85, 0.2811, 2.446), (-11.85, 0.3305, 2.386), (-11.85, 0.3673, 2.317), (-11.85, 0.3899, 2.242), (-12.44, 0.3899, 2.087), (-12.44, 0.3975, 2.165), (-12.44, 0.3673, 2.013), (-12.44, 0.3305, 1.944), (-12.44, 0.2811, 1.884), (-12.44, 0.2209, 1.834), (-12.44, 0.1521, 1.797), (-12.44, 0.07755, 1.775), (-12.44, 3.896e-08, 1.767), (-12.44, -0.07755, 1.775), (-12.44, -0.1521, 1.797), (-12.44, -0.2209, 1.834), (-12.44, -0.2811, 1.884), (-12.44, -0.3305, 1.944), (-12.44, -0.3673, 2.013), (-12.44, -0.3899, 2.087), (-12.44, -0.3975, 2.165), (-12.44, -0.3899, 2.242), (-12.44, -0.3673, 2.317), (-12.44, -0.3305, 2.386), (-12.44, -0.2811, 2.446), (-12.44, 0.2811, 2.446), (-12.44, 0.3305, 2.386), (-12.44, 0.3673, 2.317), (-12.44, 0.3899, 2.242), (-12.67, -0.3029, 1.859), (-12.67, 0.3029, 1.859), (-11.62, 0.3029, 1.859), (-11.62, -0.3029, 1.859), (-12.39, -0.007249, 2.208), (-12.39, 0.007249, 2.208), (-11.91, -0.007249, 2.208), (-11.91, 0.007249, 2.208), (7.763, -0.6107, -1.125), (6.984, -0.6107, -1.125), (7.763, 0.6107, -1.125), (6.984, 0.6107, -1.125), (8.578, -0.6107, -1.125), (8.578, 0.6107, -1.125), (6.2, -0.6107, -1.136), (5.421, -0.6107, -1.136), (6.2, 0.6107, -1.136), (5.421, 0.6107, -1.136), (4.574, -0.6086, -1.145), (4.574, 0.6127, -1.145), (3.822, -0.6065, -1.148), (3.822, 0.6148, -1.148), (2.983, -0.6107, -1.16), (2.204, -0.6107, -1.16), (2.983, 0.6107, -1.16), (2.204, 0.6107, -1.16), (1.389, -0.6107, -1.16), (0.6107, -0.6107, -1.16), (0.6107, 0.6107, -1.16), (1.389, 0.6107, -1.16), (-0.9743, -0.6107, -1.169), (-0.1957, -0.6107, -1.169), (-0.9743, 0.6107, -1.169), (-0.1957, 0.6107, -1.169), (-2.557, -0.6107, -1.169), (-1.778, -0.6107, -1.169), (-2.557, 0.6107, -1.169), (-1.778, 0.6107, -1.169), (-4.165, -0.6107, -1.16), (-3.386, -0.6107, -1.16), (-4.165, 0.6107, -1.16), (-3.386, 0.6107, -1.16), (-5.721, -0.6107, -1.169), (-4.942, -0.6107, -1.169), (-5.721, 0.6107, -1.169), (-4.942, 0.6107, -1.169), (-7.329, -0.6107, -1.169), (-6.55, -0.6107, -1.169), (-7.329, 0.6107, -1.169), (-6.55, 0.6107, -1.169), (-8.911, -0.6107, -1.169), (-8.133, -0.6107, -1.169), (-8.911, 0.6107, -1.169), (-8.133, 0.6107, -1.169), (-10.52, -0.6107, -1.169), (-9.741, -0.6107, -1.169), (-10.52, 0.6107, -1.169), (-9.741, 0.6107, -1.169), (-12.13, -0.6107, -1.179), (-11.35, -0.6107, -1.179), (-12.13, 0.6107, -1.179), (-11.35, 0.6107, -1.179), (-12.94, -0.6107, -1.179), (-12.94, 0.6107, -1.179), (7.763, 1.123, -0.6107), (6.984, 1.123, -0.6107), (7.763, 1.123, 0.6107), (6.984, 1.123, 0.6107), (8.578, 1.123, -0.6107), (8.578, 1.123, 0.6107), (6.2, 1.124, -0.6107), (5.421, 1.124, -0.6107), (6.2, 1.124, 0.6107), (5.421, 1.124, 0.6107), (4.573, 1.127, -0.6141), (4.573, 1.127, 0.6073), (3.821, 1.129, -0.6175), (3.821, 1.129, 0.6038), (2.983, 1.126, -0.6107), (2.204, 1.126, -0.6107), (2.983, 1.126, 0.6107), (2.204, 1.126, 0.6107), (0.6107, 1.124, -0.6107), (1.389, 1.124, -0.6107), (1.389, 1.124, 0.6107), (0.6107, 1.124, 0.6107), (-0.9743, 1.129, -0.6107), (-0.1957, 1.129, -0.6107), (-0.1957, 1.129, 0.6107), (-0.9743, 1.129, 0.6107), (-2.557, 1.129, -0.6107), (-1.778, 1.129, -0.6107), (-1.778, 1.129, 0.6107), (-2.557, 1.129, 0.6107), (-4.165, 1.129, -0.6107), (-3.386, 1.129, -0.6107), (-3.386, 1.129, 0.6107), (-4.165, 1.129, 0.6107), (-5.721, 1.129, -0.6107), (-4.942, 1.129, -0.6107), (-4.942, 1.129, 0.6107), (-5.721, 1.129, 0.6107), (-7.329, 1.127, -0.6107), (-6.55, 1.127, -0.6107), (-6.55, 1.127, 0.6107), (-7.329, 1.127, 0.6107), (-8.911, 1.124, -0.6107), (-8.133, 1.124, -0.6107), (-8.133, 1.124, 0.6107), (-8.911, 1.124, 0.6107), (-10.52, 1.124, -0.6107), (-9.741, 1.124, -0.6107), (-9.741, 1.124, 0.6107), (-10.52, 1.124, 0.6107), (-12.13, 1.124, -0.6107), (-11.35, 1.124, -0.6107), (-11.35, 1.124, 0.6107), (-12.13, 1.124, 0.6107), (-12.94, 1.124, -0.6107), (-12.94, 1.124, 0.6107), (-11.35, -1.124, -0.6107), (-12.13, -1.124, -0.6107), (-12.13, -1.124, 0.6107), (-11.35, -1.124, 0.6107), (-12.94, -1.124, -0.6107), (-12.94, -1.124, 0.6107), (-9.741, -1.124, -0.6107), (-10.52, -1.124, -0.6107), (-10.52, -1.124, 0.6107), (-9.741, -1.124, 0.6107), (-8.133, -1.128, -0.6107), (-8.911, -1.128, -0.6107), (-8.911, -1.128, 0.6107), (-8.133, -1.128, 0.6107), (-6.55, -1.128, -0.6107), (-7.329, -1.128, -0.6107), (-7.329, -1.128, 0.6107), (-6.55, -1.128, 0.6107), (-4.942, -1.128, -0.6107), (-5.721, -1.128, -0.6107), (-5.721, -1.128, 0.6107), (-4.942, -1.128, 0.6107), (-3.386, -1.128, -0.6107), (-4.165, -1.128, -0.6107), (-4.165, -1.128, 0.6107), (-3.386, -1.128, 0.6107), (-1.778, -1.124, -0.6107), (-2.557, -1.124, -0.6107), (-2.557, -1.124, 0.6107), (-1.778, -1.124, 0.6107), (-0.1957, -1.124, -0.6107), (-0.9743, -1.124, -0.6107), (-0.9743, -1.124, 0.6107), (-0.1957, -1.124, 0.6107), (1.389, -1.124, -0.6107), (0.6107, -1.124, -0.6107), (0.6107, -1.124, 0.6107), (1.389, -1.124, 0.6107), (2.983, -1.124, -0.6107), (2.204, -1.124, -0.6107), (2.204, -1.124, 0.6107), (2.983, -1.124, 0.6107), (4.569, -1.131, -0.6141), (4.569, -1.131, 0.6073), (3.817, -1.128, -0.6175), (3.817, -1.128, 0.6038), (6.2, -1.124, -0.6107), (5.421, -1.124, -0.6107), (5.421, -1.124, 0.6107), (6.2, -1.124, 0.6107), (7.763, -1.123, -0.6107), (6.984, -1.123, -0.6107), (6.984, -1.123, 0.6107), (7.763, -1.123, 0.6107), (8.578, -1.123, -0.6107), (8.578, -1.123, 0.6107)], [(314, 315)], [(16, 27, 166, 159), (15, 9, 42, 46), (26, 30, 169, 167), (7, 12, 45, 38), (3, 4, 37, 34), (10, 14, 31, 25), (47, 41, 58, 62), (18, 22, 5, 2), (28, 13, 6, 21), (11, 24, 19, 1), (72, 64, 81, 91), (35, 36, 53, 50), (56, 48, 65, 75), (39, 44, 61, 54), (79, 73, 90, 94), (55, 60, 77, 70), (63, 57, 74, 78), (51, 52, 69, 66), (83, 84, 101, 98), (67, 68, 85, 82), (88, 80, 97, 107), (71, 76, 93, 86), (120, 112, 129, 139), (104, 96, 113, 123), (87, 92, 109, 102), (95, 89, 106, 110), (127, 121, 138, 142), (103, 108, 125, 118), (111, 105, 122, 126), (99, 100, 117, 114), (155, 151, 218, 219), (115, 116, 133, 130), (150, 136, 526, 529), (119, 124, 141, 134), (156, 165, 182, 175), (141, 140, 294, 295), (138, 137, 580, 581), (131, 130, 586, 587), (164, 168, 185, 183), (40, 32, 49, 59), (29, 20, 161, 170), (23, 17, 158, 162), (187, 176, 193, 202), (172, 181, 198, 191), (171, 160, 177, 186), (163, 157, 174, 178), (201, 200, 532, 533), (179, 173, 190, 194), (180, 184, 201, 199), (188, 191, 475, 474), (211, 215, 209, 205), (214, 203, 242, 244), (208, 195, 639, 641), (0, 1, 2, 3), (4, 5, 6, 7), (8, 9, 10, 11), (12, 13, 14, 15), (16, 17, 18, 19), (20, 21, 22, 23), (24, 25, 26, 27), (28, 29, 30, 31), (32, 33, 34, 35), (36, 37, 38, 39), (40, 41, 42, 43), (44, 45, 46, 47), (48, 49, 50, 51), (52, 53, 54, 55), (56, 57, 58, 59), (60, 61, 62, 63), (64, 65, 66, 67), (68, 69, 70, 71), (72, 73, 74, 75), (76, 77, 78, 79), (80, 81, 82, 83), (84, 85, 86, 87), (88, 89, 90, 91), (92, 93, 94, 95), (96, 97, 98, 99), (100, 101, 102, 103), (104, 105, 106, 107), (108, 109, 110, 111), (112, 113, 114, 115), (116, 117, 118, 119), (120, 121, 122, 123), (124, 125, 126, 127), (128, 129, 130, 131), (132, 133, 134, 135), (136, 137, 138, 139), (140, 141, 142, 143), (144, 145, 146), (147, 148, 149), (150, 151, 152), (153, 154, 155), (156, 157, 158, 159), (160, 161, 162, 163), (164, 165, 166, 167), (168, 169, 170, 171), (172, 173, 174, 175), (176, 177, 178, 179), (180, 181, 182, 183), (184, 185, 186, 187), (188, 189, 190, 191), (192, 193, 194, 195), (196, 197, 198, 199), (200, 201, 202, 203), (204, 205, 206), (207, 208, 209), (210, 211, 212), (213, 214, 215), (1, 0, 496, 497), (3, 2, 616, 617), (7, 6, 267, 266), (9, 15, 555, 552), (24, 11, 10, 25), (13, 28, 31, 14), (30, 26, 549, 550), (16, 19, 493, 492), (29, 28, 262, 263), (22, 18, 621, 622), (1, 19, 18, 2), (21, 6, 5, 22), (33, 32, 500, 501), (36, 35, 613, 614), (44, 39, 269, 270), (41, 47, 559, 556), (8, 43, 42, 9), (45, 12, 15, 46), (7, 38, 37, 4), (33, 0, 3, 34), (49, 48, 504, 505), (52, 51, 609, 610), (60, 55, 273, 274), (57, 63, 563, 560), (47, 62, 61, 44), (53, 36, 39, 54), (35, 50, 49, 32), (58, 41, 40, 59), (64, 72, 510, 508), (69, 68, 606, 607), (71, 70, 276, 277), (74, 73, 564, 565), (56, 75, 74, 57), (77, 60, 63, 78), (55, 70, 69, 52), (65, 48, 51, 66), (88, 91, 515, 514), (85, 84, 602, 603), (93, 92, 282, 283), (94, 90, 569, 570), (79, 94, 93, 76), (85, 68, 71, 86), (67, 82, 81, 64), (90, 73, 72, 91), (97, 96, 516, 517), (100, 99, 597, 598), (108, 103, 285, 286), (105, 111, 575, 572), (83, 98, 97, 80), (106, 89, 88, 107), (109, 92, 95, 110), (87, 102, 101, 84), (113, 112, 520, 521), (114, 117, 595, 592), (124, 119, 289, 290), (122, 121, 576, 577), (104, 123, 122, 105), (125, 108, 111, 126), (103, 118, 117, 100), (113, 96, 99, 114), (128, 144, 528, 524), (133, 132, 588, 589), (153, 148, 296, 297), (142, 138, 581, 582), (127, 142, 141, 124), (133, 116, 119, 134), (115, 130, 129, 112), (138, 121, 120, 139), (150, 144, 146, 151), (145, 147, 149, 146), (148, 153, 155, 149), (154, 152, 151, 155), (136, 150, 152, 137), (153, 140, 143, 154), (135, 148, 147, 132), (144, 128, 131, 145), (168, 164, 544, 546), (166, 165, 490, 491), (170, 161, 257, 258), (157, 163, 627, 624), (23, 162, 161, 20), (169, 30, 29, 170), (166, 27, 26, 167), (16, 159, 158, 17), (184, 180, 536, 538), (175, 182, 483, 481), (176, 187, 248, 245), (179, 178, 634, 635), (163, 178, 177, 160), (185, 168, 171, 186), (182, 165, 164, 183), (156, 175, 174, 157), (199, 201, 533, 531), (204, 188, 474, 478), (207, 214, 244, 243), (195, 194, 638, 639), (172, 191, 190, 173), (193, 176, 179, 194), (180, 199, 198, 181), (201, 184, 187, 202), (215, 211, 210, 213), (204, 212, 211, 205), (214, 207, 209, 215), (208, 206, 205, 209), (195, 208, 207, 192), (213, 200, 203, 214), (212, 197, 196, 210), (188, 204, 206, 189), (8, 0, 33, 43), (216, 217, 219, 218), (149, 155, 219, 217), (146, 149, 217, 216), (151, 146, 216, 218), (182, 183, 226, 225), (177, 186, 228, 223), (185, 183, 226, 227), (177, 178, 224, 223), (177, 220, 229, 223), (174, 175, 222, 221), (182, 175, 222, 225), (185, 186, 228, 227), (174, 178, 224, 221), (221, 224, 629, 628), (227, 226, 540, 541), (223, 224, 233, 232), (223, 229, 252, 250), (222, 231, 486, 484), (225, 226, 235, 234), (229, 238, 255, 252), (227, 228, 237, 236), (221, 222, 231, 230), (242, 239, 243, 244), (241, 240, 239, 242), (192, 207, 243, 239), (203, 202, 241, 242), (202, 193, 240, 241), (193, 192, 239, 240), (247, 246, 245, 248), (220, 177, 246, 249), (187, 186, 247, 248), (186, 177, 246, 247), (177, 176, 245, 246), (250, 252, 255, 253), (250, 251, 254, 253), (223, 228, 251, 250), (238, 232, 253, 255), (228, 237, 254, 251), (237, 232, 253, 254), (258, 257, 256, 259), (161, 160, 256, 257), (160, 171, 259, 256), (171, 170, 258, 259), (261, 260, 263, 262), (28, 21, 261, 262), (21, 20, 260, 261), (20, 29, 263, 260), (13, 12, 265, 264), (268, 271, 270, 269), (12, 7, 266, 265), (267, 264, 265, 266), (6, 13, 264, 267), (45, 44, 270, 271), (39, 38, 268, 269), (38, 45, 271, 268), (272, 275, 274, 273), (61, 60, 274, 275), (55, 54, 272, 273), (54, 61, 275, 272), (276, 279, 278, 277), (70, 77, 279, 276), (76, 71, 277, 278), (77, 76, 278, 279), (280, 283, 282, 281), (87, 86, 280, 281), (86, 93, 283, 280), (92, 87, 281, 282), (284, 287, 286, 285), (109, 108, 286, 287), (103, 102, 284, 285), (102, 109, 287, 284), (288, 291, 290, 289), (125, 124, 290, 291), (119, 118, 288, 289), (118, 125, 291, 288), (293, 294, 297, 296), (292, 295, 294, 293), (135, 134, 292, 293), (148, 135, 293, 296), (140, 153, 297, 294), (134, 141, 295, 292), (306, 308, 468, 469), (301, 309, 307, 300), (298, 303, 305, 299), (299, 301, 300, 298), (299, 305, 309, 301), (302, 304, 305, 303), (304, 308, 309, 305), (308, 306, 307, 309), (306, 302, 303, 307), (300, 307, 303, 298), (312, 313, 473, 472), (304, 302, 466, 467), (302, 306, 469, 466), (308, 304, 467, 468), (405, 406, 456, 455), (386, 385, 435, 436), (404, 405, 455, 454), (385, 384, 434, 435), (403, 404, 454, 453), (384, 383, 433, 434), (402, 403, 453, 452), (383, 382, 432, 433), (401, 402, 452, 451), (382, 381, 431, 432), (400, 401, 451, 450), (381, 380, 430, 431), (399, 400, 450, 449), (380, 379, 429, 430), (398, 399, 449, 448), (379, 378, 428, 429), (397, 398, 448, 447), (378, 377, 427, 428), (396, 397, 447, 446), (415, 392, 442, 465), (377, 376, 426, 427), (395, 396, 446, 445), (414, 415, 465, 464), (376, 375, 425, 426), (394, 395, 445, 444), (413, 414, 464, 463), (375, 374, 424, 425), (393, 394, 444, 443), (412, 413, 463, 462), (374, 373, 423, 424), (391, 393, 443, 441), (367, 366, 317, 316), (366, 368, 318, 317), (368, 369, 319, 318), (369, 370, 320, 319), (370, 371, 321, 320), (371, 372, 322, 321), (372, 373, 323, 322), (373, 374, 324, 323), (374, 375, 325, 324), (375, 376, 326, 325), (376, 377, 327, 326), (377, 378, 328, 327), (378, 379, 329, 328), (379, 380, 330, 329), (380, 381, 331, 330), (381, 382, 332, 331), (382, 383, 333, 332), (383, 384, 334, 333), (384, 385, 335, 334), (385, 386, 336, 335), (461, 411, 386, 436), (412, 462, 437, 387), (387, 388, 338, 337), (388, 389, 339, 338), (389, 390, 340, 339), (390, 367, 316, 340), (391, 392, 341, 342), (393, 391, 342, 343), (394, 393, 343, 344), (395, 394, 344, 345), (396, 395, 345, 346), (397, 396, 346, 347), (398, 397, 347, 348), (399, 398, 348, 349), (400, 399, 349, 350), (401, 400, 350, 351), (402, 401, 351, 352), (403, 402, 352, 353), (404, 403, 353, 354), (405, 404, 354, 355), (406, 405, 355, 356), (407, 406, 356, 357), (408, 407, 357, 358), (409, 408, 358, 359), (410, 409, 359, 360), (411, 410, 360, 361), (413, 412, 362, 363), (414, 413, 363, 364), (415, 414, 364, 365), (392, 415, 365, 341), (424, 423, 448, 449), (425, 424, 449, 450), (426, 425, 450, 451), (427, 426, 451, 452), (428, 427, 452, 453), (429, 428, 453, 454), (430, 429, 454, 455), (416, 417, 442, 441), (431, 430, 455, 456), (418, 416, 441, 443), (438, 437, 462, 463), (432, 431, 456, 457), (419, 418, 443, 444), (439, 438, 463, 464), (433, 432, 457, 458), (420, 419, 444, 445), (440, 439, 464, 465), (434, 433, 458, 459), (421, 420, 445, 446), (417, 440, 465, 442), (435, 434, 459, 460), (422, 421, 446, 447), (436, 435, 460, 461), (423, 422, 447, 448), (406, 407, 457, 456), (407, 408, 458, 457), (408, 409, 459, 458), (409, 410, 460, 459), (410, 411, 461, 460), (366, 367, 417, 416), (368, 366, 416, 418), (388, 387, 437, 438), (369, 368, 418, 419), (389, 388, 438, 439), (370, 369, 419, 420), (390, 389, 439, 440), (371, 370, 420, 421), (367, 390, 440, 417), (372, 371, 421, 422), (392, 391, 441, 442), (373, 372, 422, 423), (388, 387, 412, 413), (414, 389, 388, 413), (415, 390, 389, 414), (392, 367, 390, 415), (366, 391, 392, 367), (368, 393, 391, 366), (370, 369, 394, 395), (394, 369, 368, 393), (396, 371, 370, 395), (397, 372, 371, 396), (377, 376, 401, 402), (403, 378, 377, 402), (404, 379, 378, 403), (405, 380, 379, 404), (406, 381, 380, 405), (407, 382, 381, 406), (408, 383, 382, 407), (409, 384, 383, 408), (386, 385, 410, 411), (410, 385, 384, 409), (310, 311, 467, 466), (311, 313, 468, 467), (313, 312, 469, 468), (312, 310, 466, 469), (473, 471, 470, 472), (311, 310, 470, 471), (310, 312, 472, 470), (313, 311, 471, 473), (474, 476, 479, 478), (475, 477, 476, 474), (197, 212, 479, 476), (191, 198, 477, 475), (198, 197, 476, 477), (212, 204, 478, 479), (481, 483, 482, 480), (182, 181, 482, 483), (181, 172, 480, 482), (172, 175, 481, 480), (485, 484, 486, 487), (225, 222, 484, 485), (231, 234, 487, 486), (234, 225, 485, 487), (489, 491, 490, 488), (165, 156, 488, 490), (156, 159, 489, 488), (159, 166, 491, 489), (493, 494, 495, 492), (19, 24, 494, 493), (24, 27, 495, 494), (27, 16, 492, 495), (499, 497, 496, 498), (8, 11, 499, 498), (0, 8, 498, 496), (11, 1, 497, 499), (503, 501, 500, 502), (43, 33, 501, 503), (40, 43, 503, 502), (32, 40, 502, 500), (507, 505, 504, 506), (59, 49, 505, 507), (56, 59, 507, 506), (48, 56, 506, 504), (511, 509, 508, 510), (65, 64, 508, 509), (75, 65, 509, 511), (72, 75, 511, 510), (515, 513, 512, 514), (80, 88, 514, 512), (81, 80, 512, 513), (91, 81, 513, 515), (519, 517, 516, 518), (107, 97, 517, 519), (104, 107, 519, 518), (96, 104, 518, 516), (523, 521, 520, 522), (123, 113, 521, 523), (120, 123, 523, 522), (112, 120, 522, 520), (526, 524, 528, 529), (527, 525, 524, 526), (129, 128, 524, 525), (139, 129, 525, 527), (136, 139, 527, 526), (144, 150, 529, 528), (530, 532, 535, 534), (532, 530, 531, 533), (213, 210, 534, 535), (200, 213, 535, 532), (210, 196, 530, 534), (196, 199, 531, 530), (538, 536, 537, 539), (180, 183, 537, 536), (183, 185, 539, 537), (185, 184, 538, 539), (541, 540, 542, 543), (235, 236, 543, 542), (226, 235, 542, 540), (236, 227, 541, 543), (546, 544, 545, 547), (164, 167, 545, 544), (167, 169, 547, 545), (169, 168, 546, 547), (550, 549, 548, 551), (26, 25, 548, 549), (31, 30, 550, 551), (25, 31, 551, 548), (554, 553, 552, 555), (10, 9, 552, 553), (15, 14, 554, 555), (14, 10, 553, 554), (558, 557, 556, 559), (47, 46, 558, 559), (46, 42, 557, 558), (42, 41, 556, 557), (562, 561, 560, 563), (63, 62, 562, 563), (62, 58, 561, 562), (58, 57, 560, 561), (566, 565, 564, 567), (73, 79, 567, 564), (79, 78, 566, 567), (78, 74, 565, 566), (570, 569, 568, 571), (90, 89, 568, 569), (89, 95, 571, 568), (95, 94, 570, 571), (574, 573, 572, 575), (111, 110, 574, 575), (110, 106, 573, 574), (106, 105, 572, 573), (578, 577, 576, 579), (121, 127, 579, 576), (127, 126, 578, 579), (126, 122, 577, 578), (583, 580, 584, 585), (582, 581, 580, 583), (152, 154, 585, 584), (154, 143, 583, 585), (143, 142, 582, 583), (137, 152, 584, 580), (587, 588, 591, 590), (586, 589, 588, 587), (130, 133, 589, 586), (145, 131, 587, 590), (132, 147, 591, 588), (147, 145, 590, 591), (592, 595, 594, 593), (116, 115, 593, 594), (117, 116, 594, 595), (115, 114, 592, 593), (596, 599, 598, 597), (101, 100, 598, 599), (99, 98, 596, 597), (98, 101, 599, 596), (600, 603, 602, 601), (83, 82, 600, 601), (82, 85, 603, 600), (84, 83, 601, 602), (604, 607, 606, 605), (67, 66, 604, 605), (66, 69, 607, 604), (68, 67, 605, 606), (608, 611, 610, 609), (53, 52, 610, 611), (51, 50, 608, 609), (50, 53, 611, 608), (612, 615, 614, 613), (37, 36, 614, 615), (35, 34, 612, 613), (34, 37, 615, 612), (616, 619, 618, 617), (4, 3, 617, 618), (2, 5, 619, 616), (5, 4, 618, 619), (622, 621, 620, 623), (23, 22, 622, 623), (17, 23, 623, 620), (18, 17, 620, 621), (626, 625, 624, 627), (158, 157, 624, 625), (162, 158, 625, 626), (163, 162, 626, 627), (628, 629, 631, 630), (224, 233, 631, 629), (233, 230, 630, 631), (230, 221, 628, 630), (634, 633, 632, 635), (173, 179, 635, 632), (174, 173, 632, 633), (178, 174, 633, 634), (639, 636, 640, 641), (638, 637, 636, 639), (206, 208, 641, 640), (189, 206, 640, 636), (190, 189, 636, 637), (194, 190, 637, 638)])
_uv = me_cube_002.uv_layers.new(name='UVMap')
_uv.uv.foreach_set('vector', [0.375, 0.7013, 0.375, 0.5487, 0.375, 0.5487, 0.375, 0.7013, 0.5763, 0.25, 0.4237, 0.25, 0.4237, 0.25, 0.5763, 0.25, 0.4237, 0.5, 0.5763, 0.5, 0.5763, 0.5, 0.4237, 0.5, 0.875, 0.7013, 0.875, 0.5487, 0.875, 0.5487, 0.875, 0.7013, 0.4237, 1.0, 0.5763, 1.0, 0.5763, 1.0, 0.4237, 1.0, 0.4237, 0.3114, 0.5763, 0.3114, 0.5763, 0.4386, 0.4237, 0.4386, 0.5763, 0.25, 0.4237, 0.25, 0.4237, 0.25, 0.5763, 0.25, 0.4237, 0.8114, 0.5763, 0.8114, 0.5763, 0.9386, 0.4237, 0.9386, 0.6864, 0.5487, 0.8136, 0.5487, 0.8136, 0.7013, 0.6864, 0.7013, 0.1864, 0.5487, 0.3136, 0.5487, 0.3136, 0.7013, 0.1864, 0.7013, 0.125, 0.5487, 0.125, 0.7013, 0.125, 0.7013, 0.125, 0.5487, 0.4237, 1.0, 0.5763, 1.0, 0.5763, 1.0, 0.4237, 1.0, 0.125, 0.5487, 0.125, 0.7013, 0.125, 0.7013, 0.125, 0.5487, 0.875, 0.7013, 0.875, 0.5487, 0.875, 0.5487, 0.875, 0.7013, 0.5763, 0.25, 0.4237, 0.25, 0.4237, 0.25, 0.5763, 0.25, 0.875, 0.7013, 0.875, 0.5487, 0.875, 0.5487, 0.875, 0.7013, 0.5763, 0.25, 0.4237, 0.25, 0.4237, 0.25, 0.5763, 0.25, 0.4237, 1.0, 0.5763, 1.0, 0.5763, 1.0, 0.4237, 1.0, 0.4237, 1.0, 0.5763, 1.0, 0.5763, 1.0, 0.4237, 1.0, 0.4237, 1.0, 0.5763, 1.0, 0.5763, 1.0, 0.4237, 1.0, 0.125, 0.5487, 0.125, 0.7013, 0.125, 0.7013, 0.125, 0.5487, 0.875, 0.7013, 0.875, 0.5487, 0.875, 0.5487, 0.875, 0.7013, 0.125, 0.5487, 0.125, 0.7013, 0.125, 0.7013, 0.125, 0.5487, 0.125, 0.5487, 0.125, 0.7013, 0.125, 0.7013, 0.125, 0.5487, 0.875, 0.7013, 0.875, 0.5487, 0.875, 0.5487, 0.875, 0.7013, 0.5763, 0.25, 0.4237, 0.25, 0.4237, 0.25, 0.5763, 0.25, 0.5763, 0.25, 0.4237, 0.25, 0.4237, 0.25, 0.5763, 0.25, 0.875, 0.7013, 0.875, 0.5487, 0.875, 0.5487, 0.875, 0.7013, 0.5763, 0.25, 0.4237, 0.25, 0.4237, 0.25, 0.5763, 0.25, 0.4237, 1.0, 0.5763, 1.0, 0.5763, 1.0, 0.4237, 1.0, 0.5763, 0.2013, 0.4237, 0.2013, 0.4237, 0.2013, 0.5763, 0.2013, 0.4237, 1.0, 0.5763, 1.0, 0.5763, 1.0, 0.4237, 1.0, 0.125, 0.5487, 0.125, 0.5487, 0.125, 0.5487, 0.125, 0.5487, 0.875, 0.7013, 0.875, 0.5487, 0.875, 0.5487, 0.875, 0.7013, 0.375, 0.7013, 0.375, 0.5487, 0.375, 0.5487, 0.375, 0.7013, 0.625, 0.25, 0.625, 0.25, 0.625, 0.25, 0.625, 0.25, 0.125, 0.5, 0.125, 0.5, 0.125, 0.5, 0.125, 0.5, 0.125, 0.75, 0.125, 0.75, 0.125, 0.75, 0.125, 0.75, 0.4237, 0.5, 0.5763, 0.5, 0.5763, 0.5, 0.4237, 0.5, 0.125, 0.5487, 0.125, 0.7013, 0.125, 0.7013, 0.125, 0.5487, 0.625, 0.5487, 0.625, 0.7013, 0.625, 0.7013, 0.625, 0.5487, 0.5763, 0.75, 0.4237, 0.75, 0.4237, 0.75, 0.5763, 0.75, 0.625, 0.5487, 0.625, 0.7013, 0.625, 0.7013, 0.625, 0.5487, 0.375, 0.7013, 0.375, 0.5487, 0.375, 0.5487, 0.375, 0.7013, 0.625, 0.5487, 0.625, 0.7013, 0.625, 0.7013, 0.625, 0.5487, 0.5763, 0.75, 0.4237, 0.75, 0.4237, 0.75, 0.5763, 0.75, 0.5763, 0.5, 0.5763, 0.5, 0.5763, 0.5, 0.5763, 0.5, 0.5763, 0.75, 0.4237, 0.75, 0.4237, 0.75, 0.5763, 0.75, 0.4237, 0.5, 0.5763, 0.5, 0.5763, 0.5, 0.4237, 0.5, 0.375, 0.7013, 0.375, 0.7013, 0.375, 0.7013, 0.375, 0.7013, 0.4237, 0.5487, 0.5763, 0.5487, 0.5763, 0.7013, 0.4237, 0.7013, 0.625, 0.5487, 0.625, 0.5487, 0.625, 0.5487, 0.625, 0.5487, 0.5763, 0.75, 0.5763, 0.75, 0.5763, 0.75, 0.5763, 0.75, 0.125, 0.7013, 0.125, 0.7013, 0.125, 0.75, 0.125, 0.75, 0.5763, 1.0, 0.5763, 1.0, 0.625, 1.0, 0.625, 1.0, 0.125, 0.5487, 0.125, 0.5, 0.125, 0.5, 0.125, 0.5487, 0.625, 0.25, 0.625, 0.25, 0.5763, 0.25, 0.625, 0.25, 0.4364, 0.7013, 0.375, 0.75, 0.3136, 0.75, 0.3136, 0.75, 0.625, 0.6886, 0.625, 0.8114, 0.625, 0.8114, 0.5763, 0.75, 0.3136, 0.5487, 0.3136, 0.5, 0.375, 0.5, 0.375, 0.5487, 0.625, 0.4386, 0.625, 0.5, 0.5763, 0.5, 0.5763, 0.5, 0.125, 0.7013, 0.125, 0.7013, 0.125, 0.75, 0.125, 0.75, 0.5763, 1.0, 0.5763, 1.0, 0.625, 1.0, 0.625, 1.0, 0.125, 0.5487, 0.125, 0.5, 0.125, 0.5, 0.125, 0.5487, 0.625, 0.25, 0.625, 0.25, 0.5763, 0.25, 0.625, 0.25, 0.125, 0.7013, 0.125, 0.7013, 0.125, 0.75, 0.125, 0.75, 0.5763, 1.0, 0.5763, 1.0, 0.625, 1.0, 0.625, 1.0, 0.125, 0.5487, 0.125, 0.5, 0.125, 0.5, 0.125, 0.5487, 0.625, 0.25, 0.625, 0.25, 0.5763, 0.25, 0.625, 0.25, 0.125, 0.7013, 0.125, 0.7013, 0.125, 0.75, 0.125, 0.75, 0.5763, 1.0, 0.5763, 1.0, 0.625, 1.0, 0.625, 1.0, 0.125, 0.5487, 0.125, 0.5, 0.125, 0.5, 0.125, 0.5487, 0.625, 0.25, 0.625, 0.25, 0.5763, 0.25, 0.625, 0.25, 0.125, 0.7013, 0.125, 0.7013, 0.125, 0.75, 0.125, 0.75, 0.5763, 1.0, 0.5763, 1.0, 0.625, 1.0, 0.625, 1.0, 0.125, 0.5487, 0.125, 0.5, 0.125, 0.5, 0.125, 0.5487, 0.625, 0.25, 0.625, 0.25, 0.5763, 0.25, 0.625, 0.25, 0.125, 0.7013, 0.125, 0.7013, 0.125, 0.75, 0.125, 0.75, 0.5763, 1.0, 0.5763, 1.0, 0.625, 1.0, 0.625, 1.0, 0.125, 0.5487, 0.125, 0.5, 0.125, 0.5, 0.125, 0.5487, 0.625, 0.25, 0.625, 0.25, 0.5763, 0.25, 0.625, 0.25, 0.125, 0.7013, 0.125, 0.7013, 0.125, 0.75, 0.125, 0.75, 0.5763, 1.0, 0.5763, 1.0, 0.625, 1.0, 0.625, 1.0, 0.125, 0.5487, 0.125, 0.5, 0.125, 0.5, 0.125, 0.5487, 0.625, 0.25, 0.625, 0.25, 0.5763, 0.25, 0.625, 0.25, 0.125, 0.7013, 0.125, 0.7013, 0.125, 0.75, 0.125, 0.75, 0.5763, 1.0, 0.5763, 1.0, 0.625, 1.0, 0.625, 1.0, 0.125, 0.5487, 0.125, 0.5, 0.125, 0.5, 0.125, 0.5487, 0.625, 0.25, 0.625, 0.25, 0.5763, 0.25, 0.625, 0.25, 0.125, 0.7013, 0.125, 0.75, 0.125, 0.7013, 0.5763, 1.0, 0.625, 1.0, 0.5763, 1.0, 0.125, 0.5487, 0.125, 0.5487, 0.125, 0.5, 0.625, 0.25, 0.625, 0.25, 0.5763, 0.25, 0.375, 0.7013, 0.4237, 0.75, 0.4237, 0.75, 0.375, 0.7013, 0.625, 0.7013, 0.625, 0.7013, 0.5763, 0.75, 0.5763, 0.75, 0.4237, 0.5, 0.375, 0.5487, 0.375, 0.5487, 0.4237, 0.5, 0.5763, 0.5, 0.5763, 0.5, 0.625, 0.5487, 0.625, 0.5487, 0.375, 0.7013, 0.4237, 0.75, 0.4237, 0.75, 0.375, 0.7013, 0.625, 0.7013, 0.625, 0.7013, 0.5763, 0.75, 0.5763, 0.75, 0.4237, 0.5, 0.375, 0.5487, 0.375, 0.5487, 0.4237, 0.5, 0.5763, 0.5, 0.5763, 0.5, 0.625, 0.5487, 0.625, 0.5487, 0.375, 0.7013, 0.4237, 0.75, 0.4237, 0.75, 0.375, 0.7013, 0.625, 0.7013, 0.625, 0.7013, 0.5763, 0.75, 0.5763, 0.75, 0.4237, 0.5, 0.375, 0.5487, 0.375, 0.5487, 0.4237, 0.5, 0.5763, 0.5, 0.5763, 0.5, 0.625, 0.5487, 0.625, 0.5487, 0.375, 0.7013, 0.4237, 0.7013, 0.4237, 0.75, 0.625, 0.7013, 0.5763, 0.75, 0.5763, 0.7013, 0.4237, 0.5, 0.4237, 0.5487, 0.375, 0.5487, 0.5763, 0.5, 0.625, 0.5487, 0.5763, 0.5487, 0.125, 0.7013, 0.125, 0.7013, 0.125, 0.7013, 0.125, 0.7013, 0.125, 0.75, 0.125, 0.75, 0.125, 0.75, 0.125, 0.75, 0.625, 1.0, 0.625, 1.0, 0.625, 1.0, 0.625, 1.0, 0.4237, 0.25, 0.5763, 0.25, 0.5763, 0.25, 0.4237, 0.25, 0.3136, 0.5487, 0.1864, 0.5487, 0.1864, 0.5, 0.3136, 0.5, 0.625, 0.3114, 0.625, 0.4386, 0.5763, 0.4386, 0.5763, 0.3114, 0.5763, 0.5, 0.4237, 0.5, 0.4237, 0.5, 0.5763, 0.5, 0.4364, 0.7013, 0.3136, 0.75, 0.3136, 0.75, 0.4364, 0.7013, 0.625, 0.5, 0.625, 0.4386, 0.625, 0.4386, 0.625, 0.5, 0.5763, 0.8114, 0.4237, 0.8114, 0.4237, 0.8114, 0.5763, 0.8114, 0.1864, 0.7013, 0.3136, 0.7013, 0.3136, 0.75, 0.1864, 0.75, 0.625, 0.8114, 0.625, 0.9386, 0.5763, 0.9386, 0.5763, 0.8114, 0.125, 0.7013, 0.125, 0.7013, 0.125, 0.7013, 0.125, 0.7013, 0.5763, 1.0, 0.4237, 1.0, 0.4237, 1.0, 0.5763, 1.0, 0.875, 0.5487, 0.875, 0.7013, 0.875, 0.7013, 0.875, 0.5487, 0.4237, 0.25, 0.5763, 0.25, 0.5763, 0.25, 0.4237, 0.25, 0.125, 0.5487, 0.125, 0.5487, 0.125, 0.5, 0.125, 0.5, 0.625, 0.25, 0.625, 0.25, 0.5763, 0.25, 0.5763, 0.25, 0.625, 1.0, 0.625, 1.0, 0.5763, 1.0, 0.5763, 1.0, 0.125, 0.7013, 0.125, 0.7013, 0.125, 0.75, 0.125, 0.75, 0.125, 0.7013, 0.125, 0.7013, 0.125, 0.7013, 0.125, 0.7013, 0.5763, 1.0, 0.4237, 1.0, 0.4237, 1.0, 0.5763, 1.0, 0.875, 0.5487, 0.875, 0.7013, 0.875, 0.7013, 0.875, 0.5487, 0.4237, 0.25, 0.5763, 0.25, 0.5763, 0.25, 0.4237, 0.25, 0.5763, 0.25, 0.5763, 0.25, 0.625, 0.25, 0.625, 0.25, 0.5763, 1.0, 0.5763, 1.0, 0.625, 1.0, 0.625, 1.0, 0.125, 0.75, 0.125, 0.75, 0.125, 0.7013, 0.125, 0.7013, 0.125, 0.5, 0.125, 0.5, 0.125, 0.5487, 0.125, 0.5487, 0.125, 0.7013, 0.125, 0.5487, 0.125, 0.5487, 0.125, 0.7013, 0.5763, 1.0, 0.5763, 1.0, 0.5763, 1.0, 0.5763, 1.0, 0.625, 1.0, 0.625, 1.0, 0.625, 1.0, 0.625, 1.0, 0.125, 0.5, 0.125, 0.5, 0.125, 0.5, 0.125, 0.5, 0.125, 0.5487, 0.125, 0.5487, 0.125, 0.5, 0.125, 0.5, 0.625, 0.25, 0.625, 0.25, 0.5763, 0.25, 0.5763, 0.25, 0.625, 1.0, 0.625, 1.0, 0.5763, 1.0, 0.5763, 1.0, 0.125, 0.7013, 0.125, 0.7013, 0.125, 0.75, 0.125, 0.75, 0.125, 0.5487, 0.125, 0.5487, 0.125, 0.5487, 0.125, 0.5487, 0.5763, 1.0, 0.5763, 1.0, 0.5763, 1.0, 0.5763, 1.0, 0.625, 0.25, 0.625, 0.25, 0.625, 0.25, 0.625, 0.25, 0.5763, 0.25, 0.4237, 0.25, 0.4237, 0.25, 0.5763, 0.25, 0.5763, 0.25, 0.5763, 0.25, 0.625, 0.25, 0.625, 0.25, 0.5763, 1.0, 0.5763, 1.0, 0.625, 1.0, 0.625, 1.0, 0.125, 0.75, 0.125, 0.75, 0.125, 0.7013, 0.125, 0.7013, 0.125, 0.5, 0.125, 0.5, 0.125, 0.5487, 0.125, 0.5487, 0.125, 0.7013, 0.125, 0.7013, 0.125, 0.7013, 0.125, 0.7013, 0.5763, 1.0, 0.4237, 1.0, 0.4237, 1.0, 0.5763, 1.0, 0.875, 0.5487, 0.875, 0.7013, 0.875, 0.7013, 0.875, 0.5487, 0.4237, 0.25, 0.5763, 0.25, 0.5763, 0.25, 0.4237, 0.25, 0.125, 0.75, 0.125, 0.75, 0.125, 0.7013, 0.125, 0.7013, 0.125, 0.5, 0.125, 0.5, 0.125, 0.5487, 0.125, 0.5487, 0.625, 0.25, 0.625, 0.25, 0.5763, 0.25, 0.5763, 0.25, 0.625, 1.0, 0.625, 1.0, 0.5763, 1.0, 0.5763, 1.0, 0.125, 0.7013, 0.125, 0.7013, 0.125, 0.7013, 0.125, 0.7013, 0.4237, 1.0, 0.5763, 1.0, 0.5763, 1.0, 0.4237, 1.0, 0.875, 0.5487, 0.875, 0.7013, 0.875, 0.7013, 0.875, 0.5487, 0.125, 0.5, 0.125, 0.5, 0.125, 0.5, 0.125, 0.5, 0.125, 0.5487, 0.125, 0.5487, 0.125, 0.5, 0.125, 0.5, 0.625, 0.25, 0.625, 0.25, 0.5763, 0.25, 0.5763, 0.25, 0.625, 1.0, 0.625, 1.0, 0.5763, 1.0, 0.5763, 1.0, 0.125, 0.7013, 0.125, 0.7013, 0.125, 0.75, 0.125, 0.75, 0.125, 0.7013, 0.125, 0.7013, 0.125, 0.7013, 0.125, 0.7013, 0.5763, 1.0, 0.5763, 1.0, 0.5763, 1.0, 0.5763, 1.0, 0.625, 0.2013, 0.625, 0.04867, 0.625, 0.04867, 0.625, 0.2013, 0.5763, 0.25, 0.4237, 0.25, 0.4237, 0.25, 0.5763, 0.25, 0.5763, 0.25, 0.5763, 0.25, 0.625, 0.25, 0.625, 0.25, 0.5763, 1.0, 0.5763, 1.0, 0.625, 1.0, 0.625, 1.0, 0.125, 0.75, 0.125, 0.75, 0.125, 0.7013, 0.125, 0.7013, 0.125, 0.5, 0.125, 0.5, 0.125, 0.5487, 0.125, 0.5487, 0.125, 0.5487, 0.125, 0.7013, 0.125, 0.7013, 0.125, 0.5487, 0.4237, 0.0, 0.5763, 0.0, 0.5763, 0.04867, 0.4237, 0.04867, 0.625, 0.04867, 0.625, 0.2013, 0.5763, 0.2013, 0.5763, 0.04867, 0.5763, 0.25, 0.4237, 0.25, 0.4237, 0.2013, 0.5763, 0.2013, 0.125, 0.5487, 0.125, 0.5487, 0.125, 0.5, 0.125, 0.5, 0.625, 0.25, 0.625, 0.25, 0.5763, 0.25, 0.5763, 0.25, 0.625, 1.0, 0.625, 1.0, 0.5763, 1.0, 0.5763, 1.0, 0.125, 0.7013, 0.125, 0.7013, 0.125, 0.75, 0.125, 0.75, 0.5763, 0.5, 0.4237, 0.5, 0.4237, 0.5, 0.5763, 0.5, 0.375, 0.5487, 0.375, 0.5487, 0.375, 0.5487, 0.375, 0.5487, 0.625, 0.5487, 0.625, 0.7013, 0.625, 0.7013, 0.625, 0.5487, 0.4237, 0.75, 0.5763, 0.75, 0.5763, 0.75, 0.4237, 0.75, 0.5763, 0.75, 0.5763, 0.75, 0.625, 0.7013, 0.625, 0.7013, 0.5763, 0.5, 0.5763, 0.5, 0.625, 0.5487, 0.625, 0.5487, 0.375, 0.5487, 0.375, 0.5487, 0.4237, 0.5, 0.4237, 0.5, 0.375, 0.7013, 0.375, 0.7013, 0.4237, 0.75, 0.4237, 0.75, 0.5763, 0.5, 0.4237, 0.5, 0.4237, 0.5, 0.5763, 0.5, 0.375, 0.7013, 0.375, 0.5487, 0.375, 0.5487, 0.375, 0.7013, 0.625, 0.7013, 0.625, 0.5487, 0.625, 0.5487, 0.625, 0.7013, 0.5763, 0.75, 0.5763, 0.75, 0.5763, 0.75, 0.5763, 0.75, 0.5763, 0.75, 0.5763, 0.75, 0.625, 0.7013, 0.625, 0.7013, 0.5763, 0.5, 0.5763, 0.5, 0.625, 0.5487, 0.625, 0.5487, 0.375, 0.5487, 0.375, 0.5487, 0.4237, 0.5, 0.4237, 0.5, 0.375, 0.7013, 0.375, 0.7013, 0.4237, 0.75, 0.4237, 0.75, 0.4237, 0.5, 0.5763, 0.5, 0.5763, 0.5, 0.4237, 0.5, 0.375, 0.7013, 0.375, 0.7013, 0.375, 0.7013, 0.375, 0.7013, 0.625, 0.7013, 0.625, 0.5487, 0.625, 0.5487, 0.625, 0.7013, 0.5763, 0.75, 0.5763, 0.75, 0.5763, 0.75, 0.5763, 0.75, 0.375, 0.7013, 0.375, 0.7013, 0.4237, 0.75, 0.4237, 0.75, 0.625, 0.7013, 0.625, 0.7013, 0.5763, 0.75, 0.5763, 0.75, 0.4237, 0.5, 0.4237, 0.5, 0.375, 0.5487, 0.375, 0.5487, 0.5763, 0.5, 0.5763, 0.5, 0.625, 0.5487, 0.625, 0.5487, 0.5763, 0.5487, 0.4237, 0.5487, 0.4237, 0.5, 0.5763, 0.5, 0.375, 0.7013, 0.375, 0.5487, 0.4237, 0.5487, 0.4237, 0.7013, 0.625, 0.5487, 0.625, 0.7013, 0.5763, 0.7013, 0.5763, 0.5487, 0.5763, 0.75, 0.4237, 0.75, 0.4237, 0.7013, 0.5763, 0.7013, 0.5763, 0.75, 0.5763, 0.75, 0.625, 0.7013, 0.625, 0.7013, 0.5763, 0.5, 0.5763, 0.5, 0.625, 0.5487, 0.625, 0.5487, 0.375, 0.5487, 0.375, 0.5487, 0.4237, 0.5, 0.4237, 0.5, 0.375, 0.7013, 0.375, 0.7013, 0.4237, 0.75, 0.4237, 0.75, 0.125, 0.5487, 0.125, 0.7013, 0.125, 0.7013, 0.125, 0.5487, 0.4237, 0.04867, 0.5763, 0.04867, 0.5763, 0.2013, 0.4237, 0.2013, 0.5763, 0.04867, 0.5763, 0.2013, 0.5763, 0.2013, 0.5763, 0.04867, 0.4237, 0.04867, 0.5763, 0.04867, 0.5763, 0.04867, 0.4237, 0.04867, 0.125, 0.5487, 0.125, 0.7013, 0.125, 0.7013, 0.125, 0.5487, 0.375, 0.5487, 0.4237, 0.5, 0.4237, 0.5, 0.375, 0.5487, 0.625, 0.7013, 0.625, 0.5487, 0.625, 0.5487, 0.625, 0.7013, 0.5763, 0.5, 0.4237, 0.5, 0.4237, 0.5, 0.5763, 0.5, 0.625, 0.7013, 0.5763, 0.75, 0.5763, 0.75, 0.625, 0.7013, 0.0, 0.0, 0.0, 0.0, 0.0, 0.0, 0.0, 0.0, 0.4237, 0.75, 0.375, 0.7013, 0.375, 0.7013, 0.4237, 0.75, 0.375, 0.5487, 0.375, 0.7013, 0.375, 0.7013, 0.375, 0.5487, 0.5763, 0.5, 0.625, 0.5487, 0.625, 0.5487, 0.5763, 0.5, 0.4237, 0.75, 0.5763, 0.75, 0.5763, 0.75, 0.4237, 0.75, 0.4237, 0.75, 0.5763, 0.75, 0.5763, 0.75, 0.4237, 0.75, 0.5763, 0.5, 0.4237, 0.5, 0.4237, 0.5, 0.5763, 0.5, 0.625, 0.7013, 0.5763, 0.75, 0.5763, 0.75, 0.625, 0.7013, 0.0, 0.0, 0.0, 0.0, 0.0, 0.0, 0.0, 0.0, 0.375, 0.7013, 0.375, 0.7013, 0.375, 0.7013, 0.375, 0.7013, 0.375, 0.5487, 0.4237, 0.5, 0.4237, 0.5, 0.375, 0.5487, 0.0, 0.0, 0.0, 0.0, 0.0, 0.0, 0.0, 0.0, 0.5763, 0.5, 0.625, 0.5487, 0.625, 0.5487, 0.5763, 0.5, 0.4237, 0.75, 0.375, 0.7013, 0.375, 0.7013, 0.4237, 0.75, 0.625, 0.5487, 0.625, 0.7013, 0.625, 0.7013, 0.625, 0.5487, 0.625, 0.5487, 0.625, 0.7013, 0.625, 0.7013, 0.625, 0.5487, 0.625, 0.7013, 0.625, 0.7013, 0.625, 0.7013, 0.625, 0.7013, 0.625, 0.5487, 0.625, 0.5487, 0.625, 0.5487, 0.625, 0.5487, 0.625, 0.5487, 0.625, 0.7013, 0.625, 0.7013, 0.625, 0.5487, 0.625, 0.7013, 0.625, 0.7013, 0.625, 0.7013, 0.625, 0.7013, 0.625, 0.5487, 0.625, 0.7013, 0.625, 0.7013, 0.625, 0.5487, 0.0, 0.0, 0.0, 0.0, 0.0, 0.0, 0.0, 0.0, 0.625, 0.5487, 0.625, 0.5487, 0.625, 0.5487, 0.625, 0.5487, 0.625, 0.5487, 0.625, 0.7013, 0.625, 0.7013, 0.625, 0.5487, 0.625, 0.7013, 0.625, 0.7013, 0.625, 0.7013, 0.625, 0.7013, 0.0, 0.0, 0.0, 0.0, 0.0, 0.0, 0.0, 0.0, 0.625, 0.7013, 0.625, 0.5487, 0.625, 0.5487, 0.625, 0.7013, 0.625, 0.7013, 0.625, 0.5487, 0.625, 0.5487, 0.625, 0.7013, 0.0, 0.0, 0.0, 0.0, 0.0, 0.0, 0.0, 0.0, 0.625, 0.5487, 0.625, 0.5487, 0.625, 0.5487, 0.625, 0.5487, 0.0, 0.0, 0.0, 0.0, 0.0, 0.0, 0.0, 0.0, 0.625, 0.5487, 0.625, 0.7013, 0.625, 0.7013, 0.625, 0.5487, 0.625, 0.7013, 0.625, 0.7013, 0.625, 0.7013, 0.625, 0.7013, 0.625, 0.7013, 0.625, 0.5487, 0.625, 0.5487, 0.625, 0.7013, 0.625, 0.5487, 0.625, 0.5487, 0.625, 0.5487, 0.625, 0.5487, 0.625, 0.8114, 0.625, 0.7013, 0.625, 0.5, 0.6864, 0.5487, 0.6864, 0.5487, 0.6864, 0.7013, 0.6864, 0.7013, 0.6864, 0.5487, 0.625, 0.8114, 0.625, 0.6886, 0.625, 0.6886, 0.625, 0.8114, 0.625, 0.7013, 0.625, 0.5487, 0.625, 0.5487, 0.625, 0.7013, 0.625, 0.25, 0.625, 0.25, 0.625, 0.25, 0.625, 0.25, 0.875, 0.7013, 0.875, 0.5487, 0.875, 0.5487, 0.875, 0.7013, 0.875, 0.5487, 0.875, 0.7013, 0.875, 0.7013, 0.875, 0.5487, 0.8136, 0.7013, 0.8136, 0.5487, 0.875, 0.5487, 0.875, 0.7013, 0.8136, 0.7013, 0.8136, 0.5487, 0.8136, 0.5487, 0.8136, 0.7013, 0.625, 0.25, 0.625, 0.25, 0.625, 0.25, 0.625, 0.25, 0.625, 1.0, 0.625, 1.0, 0.625, 1.0, 0.625, 1.0, 0.875, 0.7013, 0.875, 0.5487, 0.875, 0.5487, 0.875, 0.7013, 0.875, 0.7013, 0.875, 0.5487, 0.875, 0.5487, 0.875, 0.7013, 0.625, 0.25, 0.625, 0.25, 0.625, 0.25, 0.625, 0.25, 0.625, 1.0, 0.625, 1.0, 0.625, 1.0, 0.625, 1.0, 0.875, 0.7013, 0.875, 0.5487, 0.875, 0.5487, 0.875, 0.7013, 0.875, 0.7013, 0.875, 0.5487, 0.875, 0.5487, 0.875, 0.7013, 0.875, 0.7013, 0.875, 0.5487, 0.875, 0.5487, 0.875, 0.7013, 0.875, 0.5487, 0.875, 0.7013, 0.875, 0.7013, 0.875, 0.5487, 0.625, 0.25, 0.625, 0.25, 0.625, 0.25, 0.625, 0.25, 0.875, 0.7013, 0.875, 0.5487, 0.875, 0.5487, 0.875, 0.7013, 0.625, 1.0, 0.625, 1.0, 0.625, 1.0, 0.625, 1.0, 0.875, 0.7013, 0.875, 0.5487, 0.875, 0.5487, 0.875, 0.7013, 0.875, 0.5487, 0.875, 0.7013, 0.875, 0.7013, 0.875, 0.5487, 0.875, 0.7013, 0.875, 0.5487, 0.875, 0.5487, 0.875, 0.7013, 0.625, 0.25, 0.625, 0.25, 0.625, 0.25, 0.625, 0.25, 0.625, 1.0, 0.625, 1.0, 0.625, 1.0, 0.625, 1.0, 0.875, 0.7013, 0.875, 0.5487, 0.875, 0.5487, 0.875, 0.7013, 0.875, 0.7013, 0.875, 0.5487, 0.875, 0.5487, 0.875, 0.7013, 0.625, 0.25, 0.625, 0.25, 0.625, 0.25, 0.625, 0.25, 0.625, 1.0, 0.625, 1.0, 0.625, 1.0, 0.625, 1.0, 0.875, 0.7013, 0.875, 0.5487, 0.875, 0.5487, 0.875, 0.7013, 0.875, 0.7013, 0.875, 0.5487, 0.875, 0.5487, 0.875, 0.7013, 0.875, 0.7013, 0.875, 0.5487, 0.875, 0.5487, 0.875, 0.7013, 0.625, 1.0, 0.625, 1.0, 0.625, 1.0, 0.625, 1.0, 0.625, 1.0, 0.625, 1.0, 0.625, 1.0, 0.625, 1.0, 0.625, 0.25, 0.625, 0.25, 0.625, 0.25, 0.625, 0.25, 0.875, 0.7013, 0.875, 0.5487, 0.875, 0.5487, 0.875, 0.7013, 0.6413, 0.713, 0.6413, 0.537, 0.6413, 0.537, 0.6413, 0.713, 0.375, 0.5, 0.588, 0.5, 0.588, 0.75, 0.375, 0.75, 0.375, 0.0, 0.588, 0.0, 0.588, 0.25, 0.375, 0.25, 0.125, 0.5, 0.375, 0.5, 0.375, 0.75, 0.125, 0.75, 0.375, 0.25, 0.588, 0.25, 0.588, 0.5, 0.375, 0.5, 0.8587, 0.713, 0.8587, 0.537, 0.875, 0.5, 0.875, 0.75, 0.8587, 0.537, 0.6413, 0.537, 0.625, 0.5, 0.875, 0.5, 0.6413, 0.537, 0.6413, 0.713, 0.588, 0.75, 0.588, 0.5, 0.6413, 0.713, 0.8587, 0.713, 0.875, 0.75, 0.625, 0.75, 0.375, 0.75, 0.588, 0.75, 0.588, 1.0, 0.375, 1.0, 0.6413, 0.713, 0.6413, 0.537, 0.6413, 0.537, 0.6413, 0.713, 0.8587, 0.537, 0.8587, 0.713, 0.8587, 0.713, 0.8587, 0.537, 0.8587, 0.713, 0.6413, 0.713, 0.6413, 0.713, 0.8587, 0.713, 0.6413, 0.537, 0.8587, 0.537, 0.8587, 0.537, 0.6413, 0.537, 0.0, 0.0, 0.0, 0.0, 0.0, 0.0, 0.0, 0.0, 0.0, 0.0, 0.0, 0.0, 0.0, 0.0, 0.0, 0.0, 0.0, 0.0, 0.0, 0.0, 0.0, 0.0, 0.0, 0.0, 0.0, 0.0, 0.0, 0.0, 0.0, 0.0, 0.0, 0.0, 0.0, 0.0, 0.0, 0.0, 0.0, 0.0, 0.0, 0.0, 0.0, 0.0, 0.0, 0.0, 0.0, 0.0, 0.0, 0.0, 0.0, 0.0, 0.0, 0.0, 0.0, 0.0, 0.0, 0.0, 0.0, 0.0, 0.0, 0.0, 0.0, 0.0, 0.0, 0.0, 0.0, 0.0, 0.0, 0.0, 0.0, 0.0, 0.0, 0.0, 0.0, 0.0, 0.0, 0.0, 0.0, 0.0, 0.0, 0.0, 0.0, 0.0, 0.0, 0.0, 0.0, 0.0, 0.0, 0.0, 0.0, 0.0, 0.0, 0.0, 0.0, 0.0, 0.0, 0.0, 0.0, 0.0, 0.0, 0.0, 0.0, 0.0, 0.0, 0.0, 0.0, 0.0, 0.0, 0.0, 0.0, 0.0, 0.0, 0.0, 0.0, 0.0, 0.0, 0.0, 0.0, 0.0, 0.0, 0.0, 0.0, 0.0, 0.0, 0.0, 0.0, 0.0, 0.0, 0.0, 0.0, 0.0, 0.0, 0.0, 0.0, 0.0, 0.0, 0.0, 0.0, 0.0, 0.0, 0.0, 0.0, 0.0, 0.0, 0.0, 0.0, 0.0, 0.0, 0.0, 0.0, 0.0, 0.0, 0.0, 0.0, 0.0, 0.0, 0.0, 0.0, 0.0, 0.0, 0.0, 0.0, 0.0, 0.0, 0.0, 0.0, 0.0, 0.0, 0.0, 0.0, 0.0, 0.0, 0.0, 0.0, 0.0, 0.0, 0.0, 0.0, 0.0, 0.0, 0.0, 0.0, 0.0, 0.0, 0.0, 0.0, 0.0, 0.0, 0.0, 0.0, 0.0, 0.0, 0.0, 0.0, 0.0, 0.0, 0.0, 0.0, 0.0, 0.0, 0.0, 0.0, 0.0, 0.0, 0.0, 0.0, 0.0, 0.0, 0.0, 0.0, 0.0, 0.0, 0.0, 0.0, 0.0, 0.0, 0.0, 0.0, 0.0, 0.0, 0.0, 0.0, 0.0, 0.0, 0.0, 0.0, 0.0, 0.0, 0.0, 0.0, 0.0, 0.0, 0.0, 0.0, 0.0, 0.0, 0.0, 0.0, 0.0, 0.0, 0.0, 0.0, 0.0, 0.0, 0.0, 0.0, 0.0, 0.0, 0.0, 0.0, 0.0, 0.0, 0.0, 0.0, 0.0, 0.0, 0.0, 0.0, 0.0, 0.0, 0.0, 0.0, 0.0, 0.0, 0.0, 0.0, 0.0, 0.0, 0.0, 0.0, 0.0, 0.0, 0.0, 0.0, 0.0, 0.0, 0.0, 0.0, 0.0, 0.0, 0.0, 0.0, 0.0, 0.0, 0.0, 0.0, 0.0, 0.0, 0.0, 0.0, 0.0, 0.0, 0.0, 0.0, 0.0, 0.0, 0.0, 0.0, 0.0, 0.0, 0.0, 0.0, 0.0, 0.0, 0.0, 0.0, 0.0, 0.0, 0.0, 0.0, 0.0, 0.0, 0.0, 0.0, 0.0, 0.0, 0.0, 0.0, 0.0, 0.0, 0.0, 0.0, 0.0, 0.0, 0.0, 0.0, 0.0, 0.0, 0.0, 0.0, 0.0, 0.0, 0.0, 0.0, 0.0, 0.0, 0.0, 0.0, 0.0, 0.0, 0.0, 0.0, 0.0, 0.0, 0.0, 0.0, 0.0, 0.0, 0.0, 0.0, 0.0, 0.0, 0.0, 0.0, 0.0, 0.0, 0.0, 0.0, 0.0, 0.0, 0.0, 0.0, 0.0, 0.0, 0.0, 0.0, 0.0, 0.0, 0.0, 0.0, 0.0, 0.0, 0.0, 0.0, 0.0, 0.0, 0.0, 0.0, 0.0, 0.0, 0.0, 0.0, 0.0, 0.0, 0.0, 0.0, 0.0, 0.0, 0.0, 0.0, 0.0, 0.0, 0.0, 0.0, 0.0, 0.0, 0.0, 0.0, 0.0, 0.0, 0.0, 0.0, 0.0, 0.0, 0.0, 0.0, 0.0, 0.0, 0.0, 0.0, 0.0, 0.0, 0.0, 0.0, 0.0, 0.0, 0.0, 0.0, 0.0, 0.0, 0.0, 0.0, 0.0, 0.0, 0.0, 0.0, 0.0, 0.0, 0.0, 0.0, 0.0, 0.0, 0.0, 0.0, 0.0, 0.0, 0.0, 0.0, 0.0, 0.0, 0.0, 0.0, 0.0, 0.0, 0.0, 0.0, 0.0, 0.0, 0.0, 0.0, 0.0, 0.0, 0.0, 0.0, 0.0, 0.0, 0.0, 0.0, 0.0, 0.0, 0.0, 0.0, 0.0, 0.0, 0.0, 0.0, 0.0, 0.0, 0.0, 0.0, 0.0, 0.0, 0.0, 0.0, 0.0, 0.0, 0.0, 0.0, 0.0, 0.0, 0.0, 0.0, 0.0, 0.0, 0.0, 0.0, 0.0, 0.0, 0.0, 0.0, 0.0, 0.0, 0.0, 0.0, 0.0, 0.0, 0.0, 0.0, 0.0, 0.0, 0.0, 0.0, 0.0, 0.0, 0.0, 0.0, 0.0, 0.0, 0.0, 0.0, 0.0, 0.0, 0.0, 0.0, 0.0, 0.0, 0.0, 0.0, 0.0, 0.0, 0.0, 0.0, 0.0, 0.0, 0.0, 0.0, 0.0, 0.0, 0.0, 0.0, 0.0, 0.0, 0.0, 0.0, 0.0, 0.0, 0.0, 0.0, 0.0, 0.0, 0.0, 0.0, 0.0, 0.0, 0.0, 0.0, 0.0, 0.0, 0.0, 0.0, 0.0, 0.0, 0.0, 0.0, 0.0, 0.0, 0.0, 0.0, 0.0, 0.0, 0.0, 0.0, 0.0, 0.0, 0.0, 0.0, 0.0, 0.0, 0.0, 0.0, 0.0, 0.0, 0.0, 0.0, 0.0, 0.0, 0.0, 0.0, 0.0, 0.0, 0.0, 0.0, 0.0, 0.0, 0.0, 0.0, 0.0, 0.0, 0.0, 0.0, 0.0, 0.0, 0.0, 0.0, 0.0, 0.0, 0.0, 0.0, 0.0, 0.0, 0.0, 0.0, 0.0, 0.0, 0.0, 0.0, 0.0, 0.0, 0.0, 0.0, 0.0, 0.0, 0.0, 0.0, 0.0, 0.0, 0.0, 0.0, 0.0, 0.0, 0.0, 0.0, 0.0, 0.0, 0.0, 0.0, 0.0, 0.0, 0.0, 0.0, 0.0, 0.0, 0.0, 0.0, 0.0, 0.0, 0.0, 0.0, 0.0, 0.0, 0.0, 0.0, 0.0, 0.0, 0.0, 0.0, 0.0, 0.0, 0.0, 0.0, 0.0, 0.0, 0.0, 0.0, 0.0, 0.0, 0.0, 0.0, 0.0, 0.0, 0.0, 0.0, 0.0, 0.0, 0.0, 0.0, 0.0, 0.0, 0.0, 0.0, 0.0, 0.0, 0.0, 0.0, 0.0, 0.0, 0.0, 0.0, 0.0, 0.0, 0.0, 0.0, 0.0, 0.0, 0.0, 0.0, 0.0, 0.0, 0.0, 0.0, 0.0, 0.0, 0.0, 0.0, 0.0, 0.0, 0.0, 0.0, 0.0, 0.0, 0.0, 0.0, 0.0, 0.0, 0.0, 0.0, 0.0, 0.0, 0.0, 0.0, 0.0, 0.0, 0.0, 0.0, 0.0, 0.0, 0.0, 0.0, 0.0, 0.0, 0.0, 0.0, 0.0, 0.0, 0.0, 0.0, 0.0, 0.0, 0.0, 0.0, 0.0, 0.0, 0.0, 0.0, 0.0, 0.0, 0.0, 0.0, 0.0, 0.0, 0.0, 0.0, 0.0, 0.0, 0.0, 0.0, 0.0, 0.0, 0.0, 0.0, 0.0, 0.0, 0.0, 0.0, 0.0, 0.0, 0.0, 0.0, 0.0, 0.0, 0.0, 0.0, 0.0, 0.0, 0.0, 0.0, 0.0, 0.0, 0.0, 0.0, 0.0, 0.0, 0.0, 0.0, 0.0, 0.0, 0.0, 0.0, 0.0, 0.0, 0.0, 0.0, 0.0, 0.0, 0.0, 0.0, 0.0, 0.0, 0.0, 0.0, 0.0, 0.0, 0.0, 0.0, 0.0, 0.0, 0.0, 0.0, 0.0, 0.0, 0.0, 0.0, 0.0, 0.0, 0.0, 0.0, 0.0, 0.0, 0.0, 0.0, 0.0, 0.0, 0.0, 0.0, 0.0, 0.0, 0.0, 0.0, 0.0, 0.0, 0.0, 0.0, 0.0, 0.0, 0.0, 0.0, 0.0, 0.0, 0.0, 0.0, 0.0, 0.0, 0.0, 0.0, 0.0, 0.0, 0.0, 0.0, 0.0, 0.0, 0.0, 0.0, 0.0, 0.0, 0.0, 0.0, 0.0, 0.0, 0.0, 0.0, 0.0, 0.0, 0.0, 0.0, 0.0, 0.0, 0.0, 0.0, 0.0, 0.0, 0.0, 0.0, 0.0, 0.0, 0.0, 0.0, 0.0, 0.0, 0.0, 0.0, 0.0, 0.0, 0.0, 0.0, 0.0, 0.0, 0.0, 0.0, 0.0, 0.0, 0.0, 0.0, 0.0, 0.0, 0.0, 0.0, 0.0, 0.0, 0.0, 0.0, 0.0, 0.0, 0.0, 0.0, 0.0, 0.0, 0.0, 0.0, 0.0, 0.0, 0.0, 0.0, 0.0, 0.0, 0.0, 0.0, 0.0, 0.0, 0.0, 0.0, 0.0, 0.0, 0.0, 0.0, 0.0, 0.0, 0.0, 0.0, 0.0, 0.0, 0.0, 0.0, 0.0, 0.0, 0.0, 0.0, 0.0, 0.0, 0.0, 0.0, 0.0, 0.0, 0.0, 0.0, 0.0, 0.0, 0.0, 0.0, 0.0, 0.0, 0.0, 0.0, 0.0, 0.0, 0.0, 0.0, 0.0, 0.0, 0.0, 0.0, 0.0, 0.0, 0.0, 0.0, 0.0, 0.0, 0.0, 0.0, 0.0, 0.0, 0.0, 0.0, 0.0, 0.0, 0.0, 0.0, 0.0, 0.0, 0.0, 0.0, 0.0, 0.0, 0.0, 0.0, 0.0, 0.0, 0.0, 0.0, 0.0, 0.0, 0.0, 0.0, 0.0, 0.0, 0.0, 0.0, 0.0, 0.0, 0.0, 0.0, 0.0, 0.0, 0.0, 0.0, 0.0, 0.0, 0.0, 0.0, 0.0, 0.0, 0.0, 0.0, 0.0, 0.0, 0.0, 0.0, 0.0, 0.0, 0.0, 0.0, 0.0, 0.0, 0.0, 0.0, 0.0, 0.0, 0.0, 0.0, 0.0, 0.0, 0.0, 0.0, 0.0, 0.0, 0.0, 0.0, 0.0, 0.0, 0.0, 0.0, 0.0, 0.0, 0.0, 0.0, 0.0, 0.0, 0.0, 0.0, 0.0, 0.0, 0.0, 0.0, 0.0, 0.0, 0.0, 0.0, 0.0, 0.0, 0.0, 0.0, 0.0, 0.0, 0.0, 0.0, 0.0, 0.0, 0.0, 0.0, 0.0, 0.0, 0.0, 0.0, 0.0, 0.0, 0.0, 0.0, 0.0, 0.0, 0.0, 0.0, 0.0, 0.0, 0.0, 0.0, 0.0, 0.0, 0.0, 0.0, 0.0, 0.0, 0.0, 0.0, 0.0, 0.0, 0.0, 0.0, 0.0, 0.0, 0.0, 0.0, 0.0, 0.0, 0.0, 0.0, 0.0, 0.0, 0.0, 0.0, 0.0, 0.0, 0.0, 0.0, 0.0, 0.0, 0.0, 0.0, 0.0, 0.0, 0.0, 0.0, 0.0, 0.0, 0.0, 0.0, 0.0, 0.0, 0.0, 0.0, 0.0, 0.0, 0.0, 0.0, 0.0, 0.0, 0.0, 0.0, 0.0, 0.0, 0.0, 0.0, 0.0, 0.0, 0.0, 0.0, 0.0, 0.0, 0.0, 0.8587, 0.713, 0.8587, 0.537, 0.8587, 0.537, 0.8587, 0.713, 0.8587, 0.537, 0.6413, 0.537, 0.6413, 0.537, 0.8587, 0.537, 0.6413, 0.537, 0.6413, 0.713, 0.6413, 0.713, 0.6413, 0.537, 0.6413, 0.713, 0.8587, 0.713, 0.8587, 0.713, 0.6413, 0.713, 0.6413, 0.537, 0.8587, 0.537, 0.8587, 0.713, 0.6413, 0.713, 0.8587, 0.537, 0.8587, 0.713, 0.8587, 0.713, 0.8587, 0.537, 0.8587, 0.713, 0.6413, 0.713, 0.6413, 0.713, 0.8587, 0.713, 0.6413, 0.537, 0.8587, 0.537, 0.8587, 0.537, 0.6413, 0.537, 0.375, 0.7013, 0.375, 0.5487, 0.375, 0.5487, 0.375, 0.7013, 0.375, 0.7013, 0.375, 0.5487, 0.375, 0.5487, 0.375, 0.7013, 0.375, 0.5487, 0.375, 0.5487, 0.375, 0.5487, 0.375, 0.5487, 0.375, 0.7013, 0.375, 0.5487, 0.375, 0.5487, 0.375, 0.7013, 0.375, 0.5487, 0.375, 0.5487, 0.375, 0.5487, 0.375, 0.5487, 0.375, 0.5487, 0.375, 0.7013, 0.375, 0.7013, 0.375, 0.5487, 0.375, 0.7013, 0.375, 0.5487, 0.375, 0.5487, 0.375, 0.7013, 0.375, 0.5487, 0.375, 0.5487, 0.375, 0.5487, 0.375, 0.5487, 0.375, 0.5487, 0.375, 0.7013, 0.375, 0.7013, 0.375, 0.5487, 0.375, 0.7013, 0.375, 0.7013, 0.375, 0.7013, 0.375, 0.7013, 0.375, 0.5487, 0.375, 0.7013, 0.375, 0.7013, 0.375, 0.5487, 0.375, 0.5487, 0.375, 0.7013, 0.375, 0.7013, 0.375, 0.5487, 0.0, 0.0, 0.0, 0.0, 0.0, 0.0, 0.0, 0.0, 0.375, 0.5487, 0.375, 0.5487, 0.375, 0.5487, 0.375, 0.5487, 0.375, 0.7013, 0.375, 0.5487, 0.375, 0.5487, 0.375, 0.7013, 0.375, 0.5487, 0.375, 0.7013, 0.375, 0.7013, 0.375, 0.5487, 0.375, 0.7013, 0.375, 0.7013, 0.375, 0.7013, 0.375, 0.7013, 0.375, 0.7013, 0.375, 0.5487, 0.375, 0.5487, 0.375, 0.7013, 0.3136, 0.7013, 0.3136, 0.5487, 0.375, 0.5487, 0.375, 0.7013, 0.3136, 0.7013, 0.3136, 0.5487, 0.3136, 0.5487, 0.3136, 0.7013, 0.3136, 0.5487, 0.375, 0.5487, 0.375, 0.5487, 0.3136, 0.5487, 0.375, 0.5487, 0.375, 0.7013, 0.375, 0.7013, 0.375, 0.5487, 0.1864, 0.5487, 0.1864, 0.7013, 0.125, 0.7013, 0.125, 0.5487, 0.125, 0.5487, 0.125, 0.5487, 0.125, 0.5487, 0.125, 0.5487, 0.125, 0.7013, 0.125, 0.5487, 0.125, 0.5487, 0.125, 0.7013, 0.1864, 0.5487, 0.1864, 0.7013, 0.1864, 0.7013, 0.1864, 0.5487, 0.125, 0.5487, 0.125, 0.7013, 0.125, 0.7013, 0.125, 0.5487, 0.125, 0.5487, 0.125, 0.7013, 0.125, 0.7013, 0.125, 0.5487, 0.125, 0.5487, 0.125, 0.5487, 0.125, 0.5487, 0.125, 0.5487, 0.125, 0.7013, 0.125, 0.5487, 0.125, 0.5487, 0.125, 0.7013, 0.125, 0.5487, 0.125, 0.7013, 0.125, 0.7013, 0.125, 0.5487, 0.125, 0.5487, 0.125, 0.7013, 0.125, 0.7013, 0.125, 0.5487, 0.125, 0.5487, 0.125, 0.5487, 0.125, 0.5487, 0.125, 0.5487, 0.125, 0.7013, 0.125, 0.5487, 0.125, 0.5487, 0.125, 0.7013, 0.125, 0.5487, 0.125, 0.7013, 0.125, 0.7013, 0.125, 0.5487, 0.125, 0.7013, 0.125, 0.7013, 0.125, 0.7013, 0.125, 0.7013, 0.125, 0.5487, 0.125, 0.7013, 0.125, 0.7013, 0.125, 0.5487, 0.125, 0.5487, 0.125, 0.5487, 0.125, 0.5487, 0.125, 0.5487, 0.125, 0.5487, 0.125, 0.7013, 0.125, 0.7013, 0.125, 0.5487, 0.125, 0.7013, 0.125, 0.5487, 0.125, 0.5487, 0.125, 0.7013, 0.125, 0.7013, 0.125, 0.7013, 0.125, 0.7013, 0.125, 0.7013, 0.125, 0.5487, 0.125, 0.7013, 0.125, 0.7013, 0.125, 0.5487, 0.125, 0.5487, 0.125, 0.7013, 0.125, 0.7013, 0.125, 0.5487, 0.125, 0.5487, 0.125, 0.7013, 0.125, 0.7013, 0.125, 0.5487, 0.125, 0.5487, 0.125, 0.5487, 0.125, 0.5487, 0.125, 0.5487, 0.125, 0.7013, 0.125, 0.5487, 0.125, 0.5487, 0.125, 0.7013, 0.125, 0.5487, 0.125, 0.7013, 0.125, 0.7013, 0.125, 0.5487, 0.125, 0.5487, 0.125, 0.7013, 0.125, 0.7013, 0.125, 0.5487, 0.125, 0.5487, 0.125, 0.5487, 0.125, 0.5487, 0.125, 0.5487, 0.125, 0.7013, 0.125, 0.5487, 0.125, 0.5487, 0.125, 0.7013, 0.125, 0.5487, 0.125, 0.7013, 0.125, 0.7013, 0.125, 0.5487, 0.125, 0.5487, 0.125, 0.7013, 0.125, 0.7013, 0.125, 0.5487, 0.125, 0.7013, 0.125, 0.7013, 0.125, 0.7013, 0.125, 0.7013, 0.125, 0.5487, 0.125, 0.7013, 0.125, 0.7013, 0.125, 0.5487, 0.125, 0.5487, 0.125, 0.5487, 0.125, 0.5487, 0.125, 0.5487, 0.125, 0.7013, 0.125, 0.5487, 0.125, 0.5487, 0.125, 0.7013, 0.4237, 0.5, 0.5763, 0.5, 0.5763, 0.5, 0.4237, 0.5, 0.5763, 0.5, 0.4237, 0.5, 0.4237, 0.5, 0.5763, 0.5, 0.5763, 0.5, 0.4237, 0.5, 0.4237, 0.5, 0.5763, 0.5, 0.5763, 0.5, 0.5763, 0.5, 0.5763, 0.5, 0.5763, 0.5, 0.4237, 0.5, 0.4237, 0.5, 0.4237, 0.5, 0.4237, 0.5, 0.4237, 0.5, 0.4237, 0.5, 0.4237, 0.5, 0.4237, 0.5, 0.5763, 0.5, 0.4237, 0.5, 0.4237, 0.5, 0.5763, 0.5, 0.4237, 0.5, 0.4237, 0.5, 0.4237, 0.5, 0.4237, 0.5, 0.4237, 0.5, 0.5763, 0.5, 0.5763, 0.5, 0.4237, 0.5, 0.5763, 0.5, 0.5763, 0.5, 0.5763, 0.5, 0.5763, 0.5, 0.5763, 0.5, 0.4237, 0.5, 0.4237, 0.5, 0.5763, 0.5, 0.0, 0.0, 0.0, 0.0, 0.0, 0.0, 0.0, 0.0, 0.4237, 0.5, 0.4237, 0.5, 0.4237, 0.5, 0.4237, 0.5, 0.5763, 0.5, 0.5763, 0.5, 0.5763, 0.5, 0.5763, 0.5, 0.5763, 0.5, 0.4237, 0.5, 0.4237, 0.5, 0.5763, 0.5, 0.4237, 0.5, 0.4237, 0.5, 0.4237, 0.5, 0.4237, 0.5, 0.4237, 0.5, 0.5763, 0.5, 0.5763, 0.5, 0.4237, 0.5, 0.5763, 0.5, 0.5763, 0.5, 0.5763, 0.5, 0.5763, 0.5, 0.5763, 0.5, 0.4237, 0.5, 0.4237, 0.4386, 0.5763, 0.4386, 0.375, 0.5, 0.3136, 0.5, 0.3136, 0.5, 0.375, 0.5, 0.5763, 0.5, 0.5763, 0.5, 0.5763, 0.5, 0.5763, 0.5, 0.4237, 0.4386, 0.5763, 0.4386, 0.5763, 0.4386, 0.4237, 0.4386, 0.5763, 0.3114, 0.4237, 0.3114, 0.4237, 0.25, 0.5763, 0.25, 0.125, 0.5, 0.125, 0.5, 0.125, 0.5, 0.125, 0.5, 0.625, 0.25, 0.5763, 0.25, 0.5763, 0.25, 0.625, 0.25, 0.5763, 0.3114, 0.4237, 0.3114, 0.4237, 0.3114, 0.5763, 0.3114, 0.5763, 0.25, 0.4237, 0.25, 0.4237, 0.25, 0.5763, 0.25, 0.625, 0.25, 0.5763, 0.25, 0.5763, 0.25, 0.625, 0.25, 0.5763, 0.25, 0.4237, 0.25, 0.4237, 0.25, 0.5763, 0.25, 0.125, 0.5, 0.125, 0.5, 0.125, 0.5, 0.125, 0.5, 0.5763, 0.25, 0.4237, 0.25, 0.4237, 0.25, 0.5763, 0.25, 0.625, 0.25, 0.5763, 0.25, 0.5763, 0.25, 0.625, 0.25, 0.5763, 0.25, 0.4237, 0.25, 0.4237, 0.25, 0.5763, 0.25, 0.125, 0.5, 0.125, 0.5, 0.125, 0.5, 0.125, 0.5, 0.5763, 0.25, 0.4237, 0.25, 0.4237, 0.25, 0.5763, 0.25, 0.4237, 0.25, 0.5763, 0.25, 0.5763, 0.25, 0.4237, 0.25, 0.625, 0.25, 0.5763, 0.25, 0.5763, 0.25, 0.625, 0.25, 0.5763, 0.25, 0.4237, 0.25, 0.4237, 0.25, 0.5763, 0.25, 0.5763, 0.25, 0.4237, 0.25, 0.4237, 0.25, 0.5763, 0.25, 0.125, 0.5, 0.125, 0.5, 0.125, 0.5, 0.125, 0.5, 0.4237, 0.25, 0.5763, 0.25, 0.5763, 0.25, 0.4237, 0.25, 0.625, 0.25, 0.5763, 0.25, 0.5763, 0.25, 0.625, 0.25, 0.5763, 0.25, 0.4237, 0.25, 0.4237, 0.25, 0.5763, 0.25, 0.625, 0.25, 0.5763, 0.25, 0.5763, 0.25, 0.625, 0.25, 0.5763, 0.25, 0.4237, 0.25, 0.4237, 0.25, 0.5763, 0.25, 0.125, 0.5, 0.125, 0.5, 0.125, 0.5, 0.125, 0.5, 0.5763, 0.25, 0.4237, 0.25, 0.4237, 0.25, 0.5763, 0.25, 0.4237, 0.25, 0.5763, 0.25, 0.5763, 0.25, 0.4237, 0.25, 0.625, 0.25, 0.5763, 0.25, 0.5763, 0.25, 0.625, 0.25, 0.5763, 0.25, 0.4237, 0.25, 0.4237, 0.25, 0.5763, 0.25, 0.5763, 0.25, 0.4237, 0.25, 0.4237, 0.25, 0.5763, 0.25, 0.5763, 0.25, 0.4237, 0.25, 0.4237, 0.25, 0.5763, 0.25, 0.4237, 0.25, 0.5763, 0.25, 0.5763, 0.25, 0.4237, 0.25, 0.5763, 0.25, 0.5763, 0.25, 0.5763, 0.25, 0.5763, 0.25, 0.625, 0.25, 0.5763, 0.25, 0.5763, 0.25, 0.625, 0.25, 0.125, 0.5, 0.125, 0.5, 0.125, 0.5, 0.125, 0.5, 0.4237, 1.0, 0.5763, 1.0, 0.5763, 1.0, 0.4237, 1.0, 0.4237, 1.0, 0.5763, 1.0, 0.5763, 1.0, 0.4237, 1.0, 0.4237, 1.0, 0.5763, 1.0, 0.5763, 1.0, 0.4237, 1.0, 0.125, 0.75, 0.125, 0.75, 0.125, 0.75, 0.125, 0.75, 0.5763, 1.0, 0.5763, 1.0, 0.5763, 1.0, 0.5763, 1.0, 0.5763, 0.0, 0.4237, 0.0, 0.4237, 0.0, 0.5763, 0.0, 0.4237, 1.0, 0.5763, 1.0, 0.5763, 1.0, 0.4237, 1.0, 0.5763, 1.0, 0.4237, 1.0, 0.4237, 1.0, 0.5763, 1.0, 0.5763, 1.0, 0.5763, 1.0, 0.5763, 1.0, 0.5763, 1.0, 0.125, 0.75, 0.125, 0.75, 0.125, 0.75, 0.125, 0.75, 0.4237, 1.0, 0.5763, 1.0, 0.5763, 1.0, 0.4237, 1.0, 0.5763, 1.0, 0.5763, 1.0, 0.5763, 1.0, 0.5763, 1.0, 0.125, 0.75, 0.125, 0.75, 0.125, 0.75, 0.125, 0.75, 0.4237, 1.0, 0.5763, 1.0, 0.5763, 1.0, 0.4237, 1.0, 0.4237, 1.0, 0.5763, 1.0, 0.5763, 1.0, 0.4237, 1.0, 0.125, 0.75, 0.125, 0.75, 0.125, 0.75, 0.125, 0.75, 0.4237, 1.0, 0.5763, 1.0, 0.5763, 1.0, 0.4237, 1.0, 0.5763, 1.0, 0.4237, 1.0, 0.4237, 1.0, 0.5763, 1.0, 0.4237, 1.0, 0.5763, 1.0, 0.5763, 1.0, 0.4237, 1.0, 0.125, 0.75, 0.125, 0.75, 0.125, 0.75, 0.125, 0.75, 0.4237, 1.0, 0.5763, 1.0, 0.5763, 1.0, 0.4237, 1.0, 0.5763, 1.0, 0.4237, 1.0, 0.4237, 1.0, 0.5763, 1.0, 0.4237, 1.0, 0.5763, 1.0, 0.5763, 1.0, 0.4237, 1.0, 0.5763, 1.0, 0.5763, 1.0, 0.5763, 1.0, 0.5763, 1.0, 0.125, 0.75, 0.125, 0.75, 0.125, 0.75, 0.125, 0.75, 0.4237, 1.0, 0.5763, 1.0, 0.5763, 1.0, 0.4237, 1.0, 0.4237, 1.0, 0.5763, 1.0, 0.5763, 1.0, 0.4237, 1.0, 0.5763, 1.0, 0.5763, 1.0, 0.5763, 1.0, 0.5763, 1.0, 0.125, 0.75, 0.125, 0.75, 0.125, 0.75, 0.125, 0.75, 0.4237, 1.0, 0.5763, 1.0, 0.5763, 1.0, 0.4237, 1.0, 0.4237, 0.9386, 0.5763, 0.9386, 0.5763, 1.0, 0.4237, 1.0, 0.5763, 1.0, 0.4237, 1.0, 0.4237, 1.0, 0.5763, 1.0, 0.4237, 0.9386, 0.5763, 0.9386, 0.5763, 0.9386, 0.4237, 0.9386, 0.5763, 1.0, 0.5763, 1.0, 0.5763, 1.0, 0.5763, 1.0, 0.5763, 0.8114, 0.4237, 0.8114, 0.4237, 0.75, 0.5763, 0.75, 0.5763, 0.75, 0.625, 0.8114, 0.625, 0.8114, 0.5763, 0.75, 0.4237, 0.75, 0.5763, 0.75, 0.5763, 0.75, 0.4237, 0.75, 0.3136, 0.75, 0.375, 0.75, 0.375, 0.75, 0.3136, 0.75, 0.5763, 0.75, 0.4237, 0.75, 0.4237, 0.75, 0.5763, 0.75, 0.4237, 0.75, 0.4237, 0.75, 0.4237, 0.75, 0.4237, 0.75, 0.5763, 0.75, 0.4237, 0.75, 0.4237, 0.75, 0.5763, 0.75, 0.5763, 0.75, 0.5763, 0.75, 0.5763, 0.75, 0.5763, 0.75, 0.4237, 0.75, 0.5763, 0.75, 0.5763, 0.75, 0.4237, 0.75, 0.5763, 0.75, 0.5763, 0.75, 0.5763, 0.75, 0.5763, 0.75, 0.0, 0.0, 0.0, 0.0, 0.0, 0.0, 0.0, 0.0, 0.4237, 0.75, 0.4237, 0.75, 0.4237, 0.75, 0.4237, 0.75, 0.5763, 0.75, 0.4237, 0.75, 0.4237, 0.75, 0.5763, 0.75, 0.4237, 0.75, 0.5763, 0.75, 0.5763, 0.75, 0.4237, 0.75, 0.4237, 0.75, 0.4237, 0.75, 0.4237, 0.75, 0.4237, 0.75, 0.5763, 0.75, 0.4237, 0.75, 0.4237, 0.75, 0.5763, 0.75, 0.5763, 0.75, 0.4237, 0.75, 0.4237, 0.75, 0.5763, 0.75, 0.5763, 0.75, 0.4237, 0.75, 0.4237, 0.75, 0.5763, 0.75, 0.4237, 0.75, 0.5763, 0.75, 0.5763, 0.75, 0.4237, 0.75, 0.4237, 0.75, 0.4237, 0.75, 0.4237, 0.75, 0.4237, 0.75, 0.4237, 0.75, 0.4237, 0.75, 0.4237, 0.75, 0.4237, 0.75, 0.5763, 0.75, 0.4237, 0.75, 0.4237, 0.75, 0.5763, 0.75])
me_cube_002.use_remesh_fix_poles = True
me_cube_002.use_remesh_preserve_attributes = False
me_cube_002.update()

# ---- objects
ob_empty = bpy.data.objects.new('Empty', None)
ob_cylinder = bpy.data.objects.new('Cylinder', me_cylinder)
ob_cube = bpy.data.objects.new('Cube', me_cube_002)

# ---- transforms, parenting, visibility, modifiers, constraints
ob_empty.location = (0.0, 0.0, 0.0)
ob_empty.rotation_euler = (1.571, 0.0, 3.142)
ob_empty.scale = (10.0, 10.0, 1.0)
ob_empty.empty_display_type = 'IMAGE'
ob_empty.empty_display_size = 5.0
ob_cylinder.location = (-8.774, 0.0, 3.977)
ob_cylinder.rotation_euler = (0.0, 1.571, 0.0)
ob_cylinder.scale = (0.55, 0.55, 11.58)
ob_cube.location = (-5.639, 0.0, 3.968)
ob_cube.scale = (0.6287, 1.424, 1.424)

# ---- collection membership
col_collection.objects.link(ob_empty)
col_collection.objects.link(ob_cylinder)
col_collection.objects.link(ob_cube)

# ---- scene / render settings (as saved in the file)
scene.frame_start = 1; scene.frame_end = 250; scene.frame_set(1)
scene.render.engine = 'BLENDER_EEVEE_NEXT'
scene.cycles.use_denoising = False
scene.cycles.samples = 128
scene.cycles.sampling_pattern = 'TABULATED_SOBOL'
scene.cycles.use_adaptive_sampling = False
scene.cycles.use_light_tree = False
scene.view_settings.view_transform = 'Filmic'
bpy.context.view_layer.update()

# ---- added for rendering (the .blend has no active camera and no usable light): camera, sun
cam_auto = bpy.data.cameras.new('AutoCamera')
cam_auto.lens = 50.0
cam_auto.sensor_width = 36.0
cam_auto.clip_end = 1000.0
ob_auto_camera = bpy.data.objects.new('AutoCamera', cam_auto)
scene.collection.objects.link(ob_auto_camera)
ob_auto_camera.location = (14.7885, -30.3928, 25.1474)
ob_auto_camera.rotation_euler = (1.09748, -7.21219e-08, 0.694738)
scene.camera = ob_auto_camera
light_auto_sun = bpy.data.lights.new('AutoSun', 'SUN')
light_auto_sun.energy = 3.0
light_auto_sun.angle = 0.0523599
ob_auto_sun = bpy.data.objects.new('AutoSun', light_auto_sun)
scene.collection.objects.link(ob_auto_sun)
ob_auto_sun.rotation_euler = (0.872665, 0.174533, 0.523599)
bpy.context.view_layer.update()
